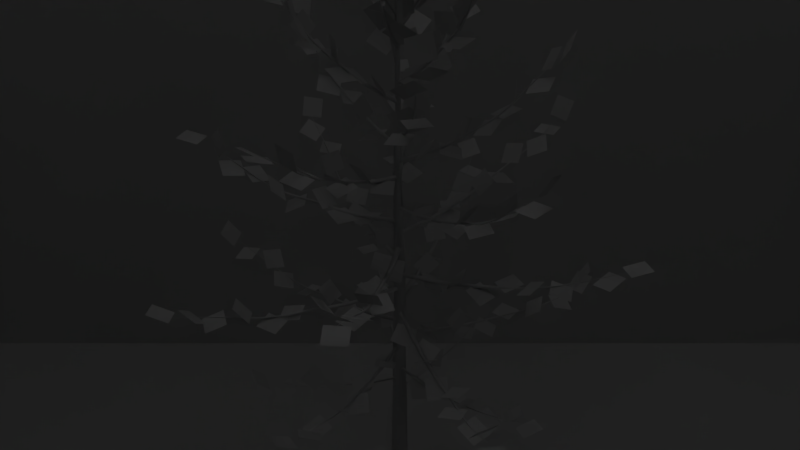 # Source: toy_tree_3.blend  (saved by Blender 2.79.4; exported with 4.5.12 LTS)
import bpy
from mathutils import Matrix  # noqa: F401  (used for matrix-valued properties, if any)

bpy.ops.wm.read_factory_settings(use_empty=True)
scene = bpy.context.scene
scene.name = 'Scene'

# ---- collections
col_collection_1 = bpy.data.collections.new('Collection 1'); scene.collection.children.link(col_collection_1)

# ---- world
world_world = bpy.data.worlds.new('World'); scene.world = world_world
world_world.color = (0.05088, 0.05088, 0.05088)
world_world.use_sun_shadow = False
world_world.sun_shadow_jitter_overblur = 0.0
world_world.cycles.sampling_method = 'MANUAL'

# ---- cameras
cam_camera_005 = bpy.data.cameras.new('Camera.005')
cam_camera_005.clip_end = 100.0
cam_camera_005.lens = 35.0
cam_camera_005.sensor_width = 32.0
cam_camera_005.sensor_height = 18.0
cam_camera_005.display_size = 2.0
cam_camera_005.dof.focus_distance = 0.0
cam_camera_005.dof.aperture_fstop = 128.0
cam_camera_005.dof.aperture_blades = 6
cam_camera_014 = bpy.data.cameras.new('Camera.014')
cam_camera_014.clip_end = 100.0
cam_camera_014.lens = 35.0
cam_camera_014.sensor_width = 32.0
cam_camera_014.sensor_height = 18.0
cam_camera_014.display_size = 2.0
cam_camera_014.dof.focus_distance = 0.0
cam_camera_014.dof.aperture_fstop = 128.0
cam_camera_014.dof.aperture_blades = 6
cam_camera_004 = bpy.data.cameras.new('Camera.004')
cam_camera_004.clip_end = 100.0
cam_camera_004.lens = 35.0
cam_camera_004.sensor_width = 32.0
cam_camera_004.sensor_height = 18.0
cam_camera_004.display_size = 2.0
cam_camera_004.dof.focus_distance = 0.0
cam_camera_004.dof.aperture_fstop = 128.0
cam_camera_004.dof.aperture_blades = 6

# ---- meshes
me_leaves_002 = bpy.data.meshes.new('leaves.002')
me_leaves_002.from_pydata([(0.2915, 0.134, 3.819), (0.4029, 0.2498, 3.627), (0.2226, 0.4231, 3.627), (0.1113, 0.3073, 3.819), (0.5355, 0.403, 3.825), (0.5839, 0.6152, 3.948), (0.3468, 0.6877, 3.916), (0.2984, 0.4756, 3.793), (0.6361, 0.5423, 3.814), (0.8839, 0.5649, 3.837), (0.8589, 0.8124, 3.862), (0.6111, 0.7898, 3.839), (0.9632, 0.8186, 3.936), (1.038, 1.057, 3.926), (0.8007, 1.131, 3.904), (0.7255, 0.8927, 3.913), (1.117, 0.9683, 4.049), (1.218, 1.042, 4.265), (1.048, 1.225, 4.283), (0.9466, 1.151, 4.066), (-0.3014, 0.08993, 4.004), (-0.4734, 0.1656, 3.84), (-0.5385, -0.07223, 3.798), (-0.3664, -0.1479, 3.963), (-0.7592, 0.0273, 3.979), (-0.93, -0.1503, 4.022), (-0.7519, -0.3251, 4.007), (-0.5811, -0.1475, 3.964), (-0.9493, 0.009078, 3.965), (-1.149, 0.1271, 4.058), (-1.261, -0.09291, 4.096), (-1.062, -0.211, 4.003), (-1.381, -0.01823, 4.045), (-1.599, -0.104, 3.958), (-1.509, -0.337, 3.961), (-1.29, -0.2513, 4.048), (-1.698, -0.08628, 4.169), (-1.836, -0.1714, 4.359), (-1.74, -0.3999, 4.326), (-1.602, -0.3148, 4.136), (0.1091, -0.2046, 4.188), (0.1467, -0.4312, 4.09), (0.3842, -0.3704, 4.041), (0.3466, -0.1438, 4.14), (0.4682, -0.4935, 4.136), (0.7137, -0.4901, 4.089), (0.7132, -0.2406, 4.105), (0.4678, -0.244, 4.152), (0.6117, -0.6316, 4.141), (0.7073, -0.804, 4.295), (0.9112, -0.6628, 4.326), (0.8156, -0.4904, 4.173), (0.8698, -0.8349, 4.204), (1.026, -0.9978, 4.096), (1.205, -0.8234, 4.092), (1.049, -0.6605, 4.2), (1.176, -1.047, 4.313), (1.381, -1.047, 4.456), (1.422, -0.8074, 4.396), (1.217, -0.808, 4.253), (1.312, -1.138, 4.359), (1.379, -1.364, 4.444), (1.607, -1.276, 4.497), (1.54, -1.05, 4.411), (0.04189, 0.3893, 4.316), (-0.09321, 0.5288, 4.158), (-0.2949, 0.3897, 4.208), (-0.1598, 0.2503, 4.366), (0.01139, 0.674, 4.318), (-0.0257, 0.8568, 4.484), (-0.2712, 0.8095, 4.481), (-0.2341, 0.6267, 4.315), (-0.05817, 0.9513, 4.339), (0.005047, 1.173, 4.241), (-0.2368, 1.233, 4.222), (-0.3, 1.012, 4.319), (-0.1527, 1.395, 4.401), (-0.3283, 1.566, 4.452), (-0.506, 1.394, 4.414), (-0.3304, 1.223, 4.363), (-0.178, 1.608, 4.448), (-0.1131, 1.79, 4.606), (-0.3533, 1.822, 4.667), (-0.4181, 1.64, 4.509), (-0.2879, 1.959, 4.601), (-0.3853, 2.182, 4.542), (-0.6143, 2.081, 4.541), (-0.5169, 1.858, 4.599), (-0.2834, -0.2253, 4.559), (-0.3058, -0.4485, 4.669), (-0.05849, -0.4813, 4.653), (-0.03603, -0.2581, 4.543), (-0.3651, -0.3923, 4.534), (-0.6029, -0.4617, 4.5), (-0.5316, -0.701, 4.489), (-0.2937, -0.6317, 4.523), (-0.6197, -0.7818, 4.528), (-0.5999, -1.018, 4.449), (-0.3514, -1.006, 4.473), (-0.3711, -0.769, 4.552), (-0.7414, -0.9408, 4.543), (-0.8736, -1.059, 4.719), (-0.6916, -1.229, 4.742), (-0.5594, -1.111, 4.565), (-0.8986, -1.176, 4.63), (-1.087, -1.328, 4.569), (-0.9313, -1.523, 4.573), (-0.7425, -1.371, 4.634), (-1.103, -1.524, 4.772), (-1.07, -1.74, 4.893), (-0.8282, -1.738, 4.831), (-0.8613, -1.522, 4.709), (-1.181, -1.664, 4.814), (-1.386, -1.749, 4.93), (-1.264, -1.96, 4.99), (-1.06, -1.874, 4.874), (0.3629, -0.01946, 4.735), (0.4944, 0.09729, 4.557), (0.3626, 0.306, 4.597), (0.2311, 0.1892, 4.775), (0.6788, 0.05449, 4.74), (0.8472, 0.1401, 4.904), (0.7472, 0.3686, 4.887), (0.5788, 0.283, 4.724), (0.9131, 0.1325, 4.755), (1.136, 0.05172, 4.675), (1.213, 0.2883, 4.652), (0.9909, 0.369, 4.733), (1.354, 0.2601, 4.77), (1.507, 0.4582, 4.765), (1.308, 0.6104, 4.756), (1.156, 0.4122, 4.761), (1.552, 0.2761, 4.798), (1.729, 0.2071, 4.961), (1.781, 0.4474, 5.007), (1.604, 0.5164, 4.844), (1.919, 0.331, 4.914), (2.155, 0.3694, 4.841), (2.114, 0.6162, 4.841), (1.879, 0.5777, 4.914), (2.262, 0.4219, 5.056), (2.395, 0.5598, 5.216), (2.257, 0.7599, 5.16), (2.123, 0.6219, 4.999), (-0.1463, 0.1769, 4.962), (-0.2253, 0.413, 4.939), (-0.4608, 0.3322, 4.917), (-0.3819, 0.09606, 4.94), (-0.5499, 0.4174, 4.915), (-0.7722, 0.4035, 4.802), (-0.7731, 0.1556, 4.834), (-0.5508, 0.1695, 4.948), (-0.7355, 0.5472, 4.943), (-0.8807, 0.6447, 5.122), (-1.014, 0.4336, 5.129), (-0.8693, 0.3361, 4.95), (-0.9887, 0.665, 4.981), (-1.132, 0.8399, 4.874), (-1.319, 0.6755, 4.856), (-1.176, 0.5006, 4.963), (-1.371, 0.8461, 5.051), (-1.606, 0.8049, 5.124), (-1.578, 0.5609, 5.078), (-1.343, 0.602, 5.004), (-1.489, 0.933, 5.083), (-1.554, 1.125, 5.23), (-1.761, 1.003, 5.298), (-1.697, 0.8114, 5.151), (-1.812, 1.137, 5.24), (-2.044, 1.216, 5.193), (-2.123, 0.9784, 5.188), (-1.891, 0.8999, 5.235), (-2.062, 1.263, 5.387), (-2.212, 1.267, 5.587), (-2.278, 1.03, 5.543), (-2.128, 1.025, 5.343), (-0.02308, -0.2169, 5.144), (-0.1171, -0.4324, 5.058), (0.1142, -0.5152, 5.012), (0.2083, -0.2997, 5.097), (0.1317, -0.6534, 5.08), (0.3397, -0.7733, 5.01), (0.4707, -0.5621, 5.038), (0.2626, -0.4422, 5.107), (0.1624, -0.8161, 5.086), (0.1529, -1.005, 5.249), (0.4009, -0.9925, 5.279), (0.4103, -0.8034, 5.115), (0.268, -1.118, 5.13), (0.2962, -1.323, 4.99), (0.5421, -1.28, 4.977), (0.5139, -1.075, 5.117), (0.419, -1.447, 5.175), (0.6117, -1.565, 5.283), (0.7575, -1.367, 5.238), (0.5648, -1.249, 5.13), (0.4733, -1.591, 5.188), (0.3808, -1.81, 5.267), (0.6126, -1.891, 5.313), (0.7051, -1.672, 5.234), (0.5726, -1.967, 5.29), (0.7294, -2.153, 5.232), (0.92, -1.991, 5.229), (0.7632, -1.805, 5.286), (0.6623, -2.206, 5.395), (0.7341, -2.319, 5.606), (0.9552, -2.203, 5.593), (0.8834, -2.09, 5.382), (0.7581, -2.385, 5.487), (0.7465, -2.634, 5.475), (0.9955, -2.646, 5.494), (1.007, -2.397, 5.506), (0.2256, 0.3137, 5.295), (0.1332, 0.5447, 5.271), (-0.09893, 0.4539, 5.29), (-0.006564, 0.2228, 5.313), (0.3113, 0.4724, 5.275), (0.4928, 0.5901, 5.4), (0.341, 0.7853, 5.437), (0.1595, 0.6677, 5.312), (0.4697, 0.7913, 5.316), (0.5444, 0.9828, 5.174), (0.3119, 1.075, 5.176), (0.2372, 0.8833, 5.318), (0.5915, 1.15, 5.377), (0.5463, 1.347, 5.523), (0.3011, 1.322, 5.482), (0.3463, 1.124, 5.336), (0.621, 1.305, 5.387), (0.8331, 1.436, 5.404), (0.7009, 1.647, 5.427), (0.4887, 1.516, 5.41), (0.8047, 1.704, 5.483), (0.7932, 1.952, 5.455), (0.5438, 1.939, 5.442), (0.5554, 1.691, 5.471), (0.9162, 1.878, 5.564), (1.001, 1.983, 5.775), (0.7874, 2.111, 5.797), (0.7027, 2.006, 5.586), (1.015, 2.141, 5.695), (1.157, 2.345, 5.67), (0.9527, 2.489, 5.683), (0.8108, 2.285, 5.709), (1.112, 2.497, 5.872), (1.036, 2.698, 5.999), (0.8, 2.653, 5.929), (0.8765, 2.451, 5.802), (-0.2296, -0.005075, 5.48), (-0.4636, 0.05954, 5.54), (-0.5264, -0.182, 5.555), (-0.2924, -0.2466, 5.496), (-0.6299, -0.1593, 5.471), (-0.7781, -0.2935, 5.321), (-0.6229, -0.4884, 5.342), (-0.4747, -0.3541, 5.492), (-0.8871, -0.264, 5.519), (-1.019, -0.3802, 5.697), (-0.8761, -0.5836, 5.67), (-0.7444, -0.4674, 5.492), (-1.081, -0.3704, 5.549), (-1.322, -0.3275, 5.497), (-1.364, -0.5738, 5.491), (-1.123, -0.6167, 5.542), (-1.463, -0.5614, 5.595), (-1.576, -0.7844, 5.592), (-1.354, -0.897, 5.577), (-1.241, -0.6739, 5.58), (-1.638, -0.6098, 5.64), (-1.807, -0.578, 5.822), (-1.801, -0.8234, 5.87), (-1.633, -0.8552, 5.688), (-1.927, -0.7035, 5.758), (-2.157, -0.774, 5.688), (-2.084, -1.013, 5.689), (-1.854, -0.9426, 5.759), (-2.244, -0.8919, 5.907), (-2.308, -1.071, 6.07), (-2.107, -1.204, 6.002), (-2.043, -1.025, 5.839), (-2.371, -0.9845, 5.963), (-2.602, -0.9572, 6.054), (-2.607, -1.2, 6.113), (-2.376, -1.227, 6.022), (0.2898, -0.2083, 5.678), (0.4925, -0.1479, 5.545), (0.4455, 0.09459, 5.583), (0.2427, 0.03421, 5.716), (0.5248, -0.2993, 5.705), (0.6855, -0.3515, 5.889), (0.7627, -0.1137, 5.889), (0.602, -0.06155, 5.705), (0.7359, -0.3542, 5.747), (0.8943, -0.5257, 5.658), (1.075, -0.3528, 5.646), (0.9161, -0.1813, 5.735), (1.163, -0.4761, 5.807), (1.388, -0.3765, 5.851), (1.293, -0.1475, 5.821), (1.067, -0.2471, 5.778), (1.286, -0.5262, 5.815), (1.403, -0.6962, 5.956), (1.579, -0.5279, 6.013), (1.462, -0.3578, 5.872), (1.619, -0.6588, 5.944), (1.854, -0.7175, 5.881), (1.914, -0.4749, 5.879), (1.679, -0.4161, 5.941), (1.87, -0.7476, 6.095), (2.009, -0.7131, 6.3), (2.035, -0.4712, 6.242), (1.896, -0.5058, 6.037), (2.036, -0.7928, 6.18), (2.169, -0.9931, 6.248), (2.361, -0.8449, 6.31), (2.228, -0.6446, 6.241), (2.386, -0.9261, 6.381), (2.628, -0.8794, 6.425), (2.59, -0.6368, 6.378), (2.348, -0.6836, 6.334), (-0.02094, 0.2678, 5.895), (-0.06116, 0.4572, 6.053), (-0.3007, 0.3889, 6.074), (-0.2605, 0.1995, 5.916), (-0.1656, 0.5253, 5.926), (-0.2007, 0.7321, 5.79), (-0.4447, 0.6799, 5.773), (-0.4096, 0.4731, 5.909), (-0.3519, 0.847, 5.99), (-0.562, 0.9288, 6.098), (-0.6747, 0.7126, 6.043), (-0.4646, 0.6308, 5.935), (-0.4282, 0.984, 6.002), (-0.3884, 1.216, 6.087), (-0.6327, 1.24, 6.134), (-0.6725, 1.009, 6.049), (-0.6087, 1.314, 6.087), (-0.7912, 1.467, 6.012), (-0.9522, 1.276, 6.012), (-0.7697, 1.123, 6.087), (-0.7033, 1.526, 6.211), (-0.775, 1.612, 6.434), (-0.9947, 1.496, 6.409), (-0.9229, 1.409, 6.186), (-0.7797, 1.678, 6.311), (-0.757, 1.926, 6.337), (-1.003, 1.944, 6.378), (-1.026, 1.697, 6.353), (-0.9663, 2.017, 6.519), (-1.184, 2.099, 6.61), (-1.294, 1.887, 6.537), (-1.076, 1.805, 6.446), (-1.027, 2.145, 6.6), (-1.005, 2.292, 6.801), (-1.239, 2.236, 6.868), (-1.261, 2.088, 6.667), (-0.1831, -0.2323, 6.114), (-0.2284, -0.4157, 5.95), (0.01477, -0.4735, 5.947), (0.06011, -0.2901, 6.111), (-0.243, -0.5785, 6.17), (-0.164, -0.7638, 6.318), (0.07317, -0.7043, 6.266), (-0.005897, -0.5189, 6.118), (-0.2594, -0.699, 6.179), (-0.4652, -0.8351, 6.219), (-0.3238, -1.037, 6.258), (-0.1179, -0.9014, 6.218), (-0.3654, -1.12, 6.281), (-0.2784, -1.35, 6.235), (-0.04518, -1.26, 6.228), (-0.1321, -1.031, 6.275), (-0.4097, -1.288, 6.355), (-0.4535, -1.404, 6.572), (-0.2124, -1.468, 6.587), (-0.1685, -1.353, 6.369), (-0.4538, -1.494, 6.473), (-0.6171, -1.682, 6.45), (-0.43, -1.847, 6.468), (-0.2667, -1.659, 6.491), (-0.5548, -1.822, 6.654), (-0.4613, -2.014, 6.783), (-0.2323, -1.959, 6.699), (-0.3258, -1.766, 6.571), (-0.5958, -1.963, 6.717), (-0.747, -2.066, 6.888), (-0.5567, -2.204, 6.974), (-0.4054, -2.101, 6.803), (-0.6711, -2.255, 6.915), (-0.6816, -2.505, 6.907), (-0.4321, -2.515, 6.895), (-0.4216, -2.265, 6.903), (0.2964, 0.07169, 6.311), (0.392, 0.2256, 6.483), (0.1998, 0.382, 6.45), (0.1042, 0.2281, 6.277), (0.4238, 0.1845, 6.331), (0.6708, 0.1582, 6.303), (0.698, 0.4066, 6.31), (0.4511, 0.4329, 6.338), (0.7668, 0.4037, 6.408), (0.8474, 0.6404, 6.405), (0.6117, 0.7203, 6.381), (0.5311, 0.4837, 6.384), (0.9184, 0.4798, 6.457), (1.073, 0.4979, 6.652), (0.987, 0.728, 6.699), (0.8325, 0.7099, 6.503), (1.121, 0.6196, 6.566), (1.341, 0.7174, 6.5), (1.24, 0.9462, 6.502), (1.02, 0.8484, 6.569), (1.384, 0.7853, 6.733), (1.449, 0.9586, 6.901), (1.268, 1.109, 6.817), (1.203, 0.9352, 6.648), (1.49, 0.838, 6.781), (1.703, 0.7878, 6.902), (1.713, 1.024, 6.983), (1.5, 1.074, 6.862), (1.804, 1.035, 6.965), (1.928, 1.252, 6.957), (1.712, 1.375, 6.935), (1.588, 1.158, 6.944), (1.96, 1.152, 7.085), (2.041, 1.231, 7.307), (1.88, 1.423, 7.298), (1.799, 1.343, 7.076), (-0.1908, 0.1358, 6.474), (-0.3643, 0.2852, 6.374), (-0.5189, 0.09014, 6.351), (-0.3455, -0.05929, 6.451), (-0.6117, 0.1778, 6.521), (-0.8147, 0.03677, 6.558), (-0.6778, -0.1695, 6.524), (-0.4747, -0.02854, 6.487), (-0.7122, 0.212, 6.534), (-0.8371, 0.3567, 6.695), (-0.9788, 0.1614, 6.761), (-0.854, 0.01677, 6.599), (-1.043, 0.274, 6.644), (-1.269, 0.2806, 6.538), (-1.277, 0.0307, 6.539), (-1.051, 0.02409, 6.646), (-1.312, 0.2865, 6.748), (-1.456, 0.2038, 6.935), (-1.399, -0.03198, 6.875), (-1.255, 0.0507, 6.687), (-1.44, 0.2891, 6.805), (-1.582, 0.4784, 6.887), (-1.757, 0.3158, 6.96), (-1.615, 0.1265, 6.879), (-1.768, 0.3658, 7.019), (-1.993, 0.2715, 7.075), (-1.912, 0.04256, 7.016), (-1.687, 0.1369, 6.96), (-1.928, 0.3903, 7.142), (-1.987, 0.4285, 7.382), (-2.008, 0.1818, 7.416), (-1.95, 0.1436, 7.176), (-2.101, 0.3856, 7.317), (-2.338, 0.4575, 7.352), (-2.406, 0.2187, 7.381), (-2.17, 0.1468, 7.346), (0.1137, -0.2889, 6.692), (0.3444, -0.3071, 6.787), (0.3859, -0.06676, 6.732), (0.1552, -0.04858, 6.637), (0.1851, -0.3766, 6.7), (0.1619, -0.5949, 6.819), (0.401, -0.581, 6.891), (0.4242, -0.3627, 6.772), (0.3784, -0.6505, 6.827), (0.5788, -0.7861, 6.765), (0.7176, -0.5783, 6.758), (0.5171, -0.4427, 6.821), (0.5287, -0.8304, 6.951), (0.6411, -0.8831, 7.168), (0.7983, -0.6919, 7.133), (0.686, -0.6393, 6.916), (0.6327, -0.9166, 7.013), (0.6682, -1.163, 7.039), (0.9106, -1.123, 7.086), (0.8751, -0.8768, 7.06), (0.8548, -1.174, 7.237), (1.079, -1.214, 7.34), (1.16, -0.9954, 7.25), (0.9358, -0.9554, 7.146), (0.9018, -1.261, 7.323), (0.8714, -1.359, 7.551), (1.078, -1.242, 7.629), (1.108, -1.144, 7.401), (1.038, -1.422, 7.543), (1.198, -1.609, 7.586), (1.387, -1.446, 7.595), (1.227, -1.258, 7.552), (1.199, -1.565, 7.777), (1.332, -1.544, 7.987), (1.45, -1.344, 7.894), (1.317, -1.365, 7.683), (0.07445, 0.1599, 6.835), (0.2603, 0.3214, 6.879), (0.09319, 0.5034, 6.917), (-0.09263, 0.342, 6.873), (0.1272, 0.5568, 6.925), (0.0292, 0.7797, 6.869), (-0.199, 0.6779, 6.863), (-0.1011, 0.455, 6.919), (0.1619, 0.7087, 7.005), (0.1813, 0.8115, 7.232), (-0.06624, 0.8462, 7.237), (-0.08562, 0.7433, 7.01), (0.1701, 0.9001, 7.108), (0.2938, 1.114, 7.072), (0.07893, 1.241, 7.088), (-0.04479, 1.027, 7.124), (0.1828, 1.228, 7.265), (0.04, 1.397, 7.383), (-0.1651, 1.284, 7.295), (-0.02229, 1.116, 7.178), (0.2045, 1.327, 7.325), (0.3429, 1.395, 7.521), (0.1426, 1.504, 7.625), (0.004237, 1.435, 7.428), (0.2518, 1.55, 7.553), (0.2439, 1.797, 7.595), (-0.005561, 1.791, 7.579), (0.002374, 1.545, 7.537), (0.2561, 1.736, 7.768), (0.1829, 1.771, 8.005), (-0.05552, 1.742, 7.935), (0.01767, 1.707, 7.699), (0.2416, 1.828, 7.874), (0.3829, 1.992, 8.0), (0.1769, 2.098, 8.094), (0.03558, 1.934, 7.969), (-0.3022, -0.1377, 7.089), (-0.316, -0.3865, 7.069), (-0.067, -0.3989, 7.05), (-0.05318, -0.1501, 7.07), (-0.412, -0.2212, 7.141), (-0.5345, -0.2563, 7.356), (-0.3949, -0.4584, 7.403), (-0.2724, -0.4234, 7.188), (-0.5537, -0.367, 7.258), (-0.759, -0.4994, 7.205), (-0.6251, -0.7103, 7.213), (-0.4198, -0.5779, 7.266), (-0.754, -0.619, 7.422), (-0.7321, -0.8158, 7.575), (-0.5014, -0.8575, 7.488), (-0.5233, -0.6607, 7.335), (-0.8011, -0.6822, 7.441), (-1.011, -0.6906, 7.576), (-0.9427, -0.9128, 7.668), (-0.7328, -0.9044, 7.533), (-1.019, -0.8877, 7.65), (-1.13, -1.111, 7.672), (-0.9097, -1.224, 7.639), (-0.799, -1.001, 7.616), (-1.128, -0.9813, 7.796), (-1.147, -1.037, 8.039), (-0.9613, -1.203, 8.015), (-0.9424, -1.147, 7.772), (-1.212, -1.089, 7.917), (-1.441, -1.166, 7.981), (-1.348, -1.391, 8.04), (-1.119, -1.314, 7.976), (-1.4, -1.306, 8.148), (-1.406, -1.523, 8.272), (-1.18, -1.581, 8.182), (-1.174, -1.364, 8.058), (0.1372, -0.08351, 7.242), (0.2691, -0.1985, 7.421), (0.3654, 0.02127, 7.491), (0.2335, 0.1362, 7.312), (0.4138, -0.09817, 7.372), (0.653, -0.1023, 7.299), (0.6573, 0.1477, 7.299), (0.418, 0.1518, 7.372), (0.6461, -0.09158, 7.523), (0.7433, 0.01711, 7.726), (0.6734, 0.241, 7.64), (0.5761, 0.1324, 7.437), (0.7496, -0.07904, 7.573), (0.9173, -0.2392, 7.666), (1.053, -0.04733, 7.752), (0.8852, 0.1128, 7.658), (1.051, -0.0885, 7.778), (1.261, 0.03544, 7.83), (1.15, 0.2507, 7.769), (0.9392, 0.1268, 7.716), (1.146, -0.1141, 7.909), (1.146, -0.1412, 8.158), (1.186, 0.1041, 8.185), (1.186, 0.1312, 7.936), (1.249, -0.1229, 8.077), (1.459, -0.232, 8.159), (1.556, -0.007311, 8.21), (1.346, 0.1018, 8.128), (1.477, -0.1326, 8.351), (1.587, -0.0004991, 8.533), (1.528, 0.2115, 8.414), (1.418, 0.07936, 8.233), (1.549, -0.1442, 8.418), (1.612, -0.2784, 8.619), (1.698, -0.07163, 8.73), (1.635, 0.06258, 8.529), (-0.1261, 0.2652, 7.467), (-0.34, 0.3676, 7.388), (-0.4472, 0.1418, 7.386), (-0.2334, 0.03937, 7.465), (-0.2857, 0.3986, 7.598), (-0.3928, 0.404, 7.824), (-0.513, 0.191, 7.772), (-0.406, 0.1856, 7.546), (-0.3702, 0.4427, 7.652), (-0.4217, 0.6831, 7.698), (-0.6554, 0.6211, 7.761), (-0.6039, 0.3807, 7.716), (-0.6328, 0.6551, 7.858), (-0.8728, 0.6448, 7.928), (-0.8843, 0.4067, 7.853), (-0.6444, 0.417, 7.783), (-0.6791, 0.7161, 7.916), (-0.6685, 0.8113, 8.147), (-0.854, 0.6596, 8.218), (-0.8647, 0.5644, 7.987), (-0.7808, 0.8223, 8.113), (-0.9026, 1.033, 8.171), (-1.116, 0.9042, 8.19), (-0.9942, 0.6936, 8.132), (-0.9045, 0.955, 8.351), (-1.034, 0.9158, 8.561), (-1.16, 0.7309, 8.449), (-1.03, 0.7701, 8.239), (-0.9725, 1.014, 8.418), (-0.9625, 1.201, 8.583), (-1.165, 1.109, 8.698), (-1.175, 0.9225, 8.533), (-1.133, 1.176, 8.674), (-1.355, 1.255, 8.758), (-1.455, 1.033, 8.703), (-1.233, 0.9541, 8.618), (-0.1141, -0.1871, 7.645), (-0.09197, -0.2701, 7.88), (0.1533, -0.2219, 7.874), (0.1312, -0.139, 7.639), (-0.07501, -0.3191, 7.74), (-0.1642, -0.5526, 7.741), (0.06657, -0.6405, 7.78), (0.1558, -0.4069, 7.778), (-0.02528, -0.6027, 7.939), (0.1559, -0.7209, 8.064), (0.3267, -0.5742, 7.956), (0.1455, -0.4561, 7.83), (-0.02569, -0.6867, 7.984), (-0.1333, -0.7838, 8.188), (0.09182, -0.8146, 8.292), (0.1994, -0.7175, 8.088), (-0.002456, -0.8813, 8.185), (0.06492, -1.119, 8.223), (0.3057, -1.052, 8.213), (0.2383, -0.8147, 8.174), (0.01951, -1.003, 8.408), (0.1083, -0.9969, 8.641), (0.3395, -0.9629, 8.553), (0.2507, -0.9692, 8.319), (0.03482, -1.062, 8.484), (-0.09607, -1.203, 8.643), (0.1139, -1.257, 8.768), (0.2447, -1.116, 8.609), (0.07531, -1.264, 8.798), (0.2468, -1.374, 8.943), (0.4249, -1.232, 8.839), (0.2535, -1.123, 8.694), (0.07806, -1.32, 8.917), (0.02929, -1.308, 9.162), (0.267, -1.244, 9.206), (0.3158, -1.256, 8.961), (0.1572, 0.0611, 7.816), (0.3595, 0.1997, 7.767), (0.2204, 0.4071, 7.78), (0.01812, 0.2685, 7.829), (0.3181, 0.2954, 7.998), (0.2701, 0.4824, 8.157), (0.04831, 0.5185, 8.047), (0.09637, 0.3316, 7.888), (0.3518, 0.3317, 8.009), (0.5389, 0.3109, 8.173), (0.4593, 0.5171, 8.29), (0.2722, 0.5379, 8.125), (0.531, 0.5294, 8.234), (0.6017, 0.7678, 8.259), (0.3651, 0.8415, 8.226), (0.2945, 0.6031, 8.2), (0.595, 0.6228, 8.381), (0.5664, 0.6541, 8.627), (0.3515, 0.7754, 8.587), (0.3802, 0.7441, 8.34), (0.6184, 0.6874, 8.49), (0.8363, 0.7362, 8.602), (0.741, 0.9478, 8.695), (0.5231, 0.899, 8.583), (0.7463, 0.8499, 8.77), (0.6978, 1.037, 8.929), (0.4869, 1.088, 8.804), (0.5355, 0.9007, 8.646), (0.7953, 0.9119, 8.855), (0.8718, 0.8624, 9.088), (0.6653, 0.9703, 9.178), (0.5889, 1.02, 8.946), (0.8386, 0.9943, 9.085), (0.9431, 1.188, 9.203), (0.7209, 1.302, 9.212), (0.6163, 1.108, 9.094), (-0.2473, 0.07368, 8.071), (-0.2918, -0.07158, 8.269), (-0.152, -0.2525, 8.168), (-0.1075, -0.1072, 7.97), (-0.3044, 0.04261, 8.098), (-0.4813, 0.1731, 8.217), (-0.5615, -0.03645, 8.327), (-0.3847, -0.1669, 8.208), (-0.562, -0.00348, 8.318), (-0.7379, -0.1729, 8.372), (-0.5808, -0.3563, 8.307), (-0.4049, -0.1869, 8.254), (-0.6694, -0.02051, 8.433), (-0.6931, -0.01424, 8.681), (-0.6121, -0.2504, 8.695), (-0.5884, -0.2566, 8.446), (-0.7498, -0.06466, 8.552), (-0.9908, -0.04422, 8.615), (-0.997, -0.288, 8.67), (-0.756, -0.3084, 8.607), (-0.9301, -0.1195, 8.814), (-1.006, -0.2794, 8.991), (-0.9097, -0.4695, 8.86), (-0.8335, -0.3095, 8.684), (-0.9773, -0.1126, 8.853), (-1.033, 0.009047, 9.064), (-1.057, -0.2093, 9.184), (-1.001, -0.3309, 8.972), (-1.148, -0.1289, 9.103), (-1.36, -0.2229, 9.196), (-1.268, -0.4542, 9.171), (-1.056, -0.3602, 9.077), (-1.246, -0.1577, 9.294), (-1.234, -0.223, 9.535), (-1.158, -0.4519, 9.469), (-1.17, -0.3867, 9.228), (-0.003771, -0.08842, 8.193), (0.06405, -0.3192, 8.261), (0.2814, -0.2301, 8.346), (0.2136, 0.0006794, 8.278), (0.2362, -0.2406, 8.427), (0.4675, -0.2039, 8.514), (0.4676, 0.02657, 8.417), (0.2363, -0.01013, 8.33), (0.261, -0.2862, 8.486), (0.2191, -0.3427, 8.726), (0.3737, -0.1591, 8.796), (0.4155, -0.1026, 8.556), (0.3657, -0.3576, 8.671), (0.5482, -0.5199, 8.725), (0.7087, -0.3302, 8.753), (0.5262, -0.168, 8.699), (0.5096, -0.4189, 8.901), (0.6103, -0.319, 9.107), (0.6727, -0.1146, 8.977), (0.572, -0.2146, 8.771), (0.5325, -0.4288, 8.949), (0.4596, -0.5678, 9.143), (0.6286, -0.4539, 9.288), (0.7015, -0.3148, 9.093), (0.612, -0.523, 9.236), (0.81, -0.5662, 9.382), (0.9117, -0.35, 9.309), (0.7137, -0.3068, 9.162), (0.6709, -0.5638, 9.401), (0.6169, -0.5174, 9.64), (0.7216, -0.2913, 9.62), (0.7755, -0.3376, 9.38), (0.7075, -0.5651, 9.527), (0.7981, -0.7337, 9.688), (0.9509, -0.5604, 9.783), (0.8602, -0.3918, 9.622), (0.001223, 0.2773, 8.501), (-0.2037, 0.3652, 8.614), (-0.3409, 0.1882, 8.503), (-0.136, 0.1003, 8.39), (0.004067, 0.3408, 8.551), (0.1147, 0.3947, 8.769), (-0.1088, 0.4011, 8.881), (-0.2194, 0.3472, 8.663), (-0.01357, 0.5008, 8.77), (-0.0813, 0.7359, 8.822), (-0.3217, 0.6675, 8.817), (-0.254, 0.4325, 8.766), (-0.08034, 0.6555, 8.991), (-0.1833, 0.6345, 9.217), (-0.3774, 0.5123, 9.118), (-0.2745, 0.5334, 8.891), (-0.1104, 0.6835, 9.058), (0.0253, 0.8117, 9.224), (-0.1803, 0.8525, 9.361), (-0.3159, 0.7242, 9.194), (-0.1114, 0.818, 9.371), (-0.2468, 0.955, 9.531), (-0.4567, 0.8756, 9.42), (-0.3213, 0.7386, 9.261), (-0.1336, 0.9122, 9.509), (-0.07295, 0.8722, 9.748), (-0.2873, 0.748, 9.782), (-0.3479, 0.7879, 9.542), (-0.1656, 0.9515, 9.693), (-0.1949, 1.15, 9.842), (-0.4242, 1.071, 9.902), (-0.395, 0.8725, 9.753), (-0.1739, -0.08899, 8.709), (-0.04609, -0.2189, 8.88), (0.161, -0.1974, 8.741), (0.03319, -0.06749, 8.57), (-0.1946, -0.129, 8.744), (-0.351, -0.1016, 8.938), (-0.2007, -0.2425, 9.079), (-0.04433, -0.2699, 8.886), (-0.2824, -0.2667, 9.007), (-0.3061, -0.4963, 9.103), (-0.0643, -0.5403, 9.058), (-0.04063, -0.3107, 8.962), (-0.3055, -0.3678, 9.202), (-0.2435, -0.3194, 9.439), (-0.001724, -0.3458, 9.381), (-0.0637, -0.3942, 9.144), (-0.2734, -0.3665, 9.307), (-0.4544, -0.3868, 9.478), (-0.3143, -0.5488, 9.607), (-0.1332, -0.5285, 9.436), (-0.2932, -0.3843, 9.635), (-0.2982, -0.5481, 9.824), (-0.1806, -0.7163, 9.681), (-0.1756, -0.5526, 9.492), (-0.358, -0.4264, 9.734), (-0.3677, -0.3054, 9.953), (-0.1719, -0.4376, 10.03), (-0.1622, -0.5585, 9.816), (-0.3734, -0.4384, 9.963), (-0.4968, -0.5602, 10.14), (-0.3055, -0.7194, 10.17), (-0.1821, -0.5976, 9.987), (0.1385, -0.009445, 8.874), (0.1271, 0.1296, 9.082), (0.01887, 0.314, 8.952), (0.03023, 0.175, 8.745), (0.1775, 0.01224, 8.911), (0.2895, -0.1355, 9.079), (0.3262, 0.06168, 9.228), (0.2141, 0.2094, 9.06), (0.3393, 0.02968, 9.199), (0.4936, 0.183, 9.323), (0.369, 0.3804, 9.233), (0.2147, 0.2271, 9.11), (0.4014, 0.03983, 9.341), (0.3267, 0.007496, 9.577), (0.2274, 0.2369, 9.577), (0.3022, 0.2693, 9.341), (0.3529, 0.06382, 9.486), (0.4716, -0.0758, 9.656), (0.5726, 0.1304, 9.755), (0.4539, 0.27, 9.585), (0.3476, 0.08044, 9.797), (0.4769, 0.1605, 9.996), (0.6288, 0.2894, 9.845), (0.4995, 0.2094, 9.646), (0.5268, 0.07627, 9.866), (0.5729, -0.04745, 10.08), (0.4057, 0.09501, 10.2), (0.3596, 0.2187, 9.986), (0.553, 0.08695, 10.13), (0.6539, 0.223, 10.31), (0.4703, 0.3911, 10.29), (0.3694, 0.255, 10.11), (-0.1248, 0.1946, 9.027), (-0.1245, 0.09981, 9.259), (-0.1438, -0.1308, 9.164), (-0.1441, -0.03605, 8.933), (-0.1654, 0.1812, 9.085), (-0.2391, 0.3724, 9.228), (-0.3782, 0.2162, 9.365), (-0.3044, 0.025, 9.222), (-0.3172, 0.2345, 9.378), (-0.4991, 0.1378, 9.52), (-0.4804, -0.07865, 9.396), (-0.2984, 0.01802, 9.255), (-0.3487, 0.2644, 9.465), (-0.2703, 0.2999, 9.7), (-0.3382, 0.06634, 9.758), (-0.4166, 0.03087, 9.523), (-0.3832, 0.2719, 9.651), (-0.5402, 0.3945, 9.802), (-0.657, 0.1798, 9.855), (-0.5, 0.05723, 9.704), (-0.4568, 0.2807, 9.924), (-0.4441, 0.1387, 10.13), (-0.4789, -0.06588, 9.99), (-0.4917, 0.07613, 9.785), (-0.5848, 0.222, 9.979), (-0.7033, 0.2987, 10.19), (-0.5306, 0.1857, 10.33), (-0.4121, 0.109, 10.12), (-0.6227, 0.1842, 10.27), (-0.6479, 0.01255, 10.45), (-0.43, -0.08986, 10.38), (-0.4048, 0.08179, 10.2), (-0.1077, -0.05803, 9.189), (-0.1109, 0.0274, 9.424), (0.1057, 0.1458, 9.384), (0.1088, 0.06035, 9.149), (-0.07765, -0.06833, 9.288), (-0.1471, -0.2603, 9.432), (0.07102, -0.248, 9.554), (0.1405, -0.05599, 9.41), (-0.03288, -0.1593, 9.594), (0.1423, -0.1606, 9.772), (0.3034, -0.05222, 9.615), (0.1282, -0.05091, 9.436), (-0.03508, -0.195, 9.643), (-0.1688, -0.1596, 9.852), (0.02704, -0.0464, 9.958), (0.1608, -0.08182, 9.75), (-0.04082, -0.09338, 9.877), (-0.1332, -0.2389, 10.06), (0.08139, -0.367, 10.07), (0.1738, -0.2214, 9.884), (0.03948, -0.05206, 10.11), (0.1483, -0.1416, 10.31), (0.1719, -0.3651, 10.2), (0.06316, -0.2756, 9.998), (0.03999, -0.2669, 10.17), (0.04734, -0.4151, 10.37), (0.06473, -0.214, 10.52), (0.05738, -0.06582, 10.31), (0.05867, -0.2786, 10.47), (0.1686, -0.1796, 10.67), (0.1659, 0.04532, 10.57), (0.05595, -0.05366, 10.36), (-0.1457, 0.008956, 9.368), (-0.2225, 0.1417, 9.565), (0.006494, 0.2393, 9.589), (0.08323, 0.1066, 9.391), (0.07904, 0.08994, 9.516), (0.09436, 0.2666, 9.692), (-0.1241, 0.1908, 9.787), (-0.1394, 0.01416, 9.611), (0.01097, 0.1452, 9.808), (-0.04964, -0.005675, 9.998), (-0.1478, -0.1694, 9.837), (-0.08717, -0.01849, 9.647), (-0.1333, 0.1153, 9.833), (-0.2085, 0.2449, 10.03), (-0.04159, 0.1237, 10.17), (0.03367, -0.00584, 9.974), (0.05487, 0.09704, 10.1), (-0.03785, 0.2445, 10.28), (-0.267, 0.1554, 10.24), (-0.1743, 0.007983, 10.06), (0.05914, 0.08114, 10.28), (-0.0007627, -0.02081, 10.5), (-0.2416, -0.02372, 10.43), (-0.1817, 0.07823, 10.21), (0.03753, 0.1245, 10.35), (0.1385, 0.246, 10.55), (-0.06872, 0.205, 10.68), (-0.1697, 0.08354, 10.49), (0.02105, 0.1706, 10.66), (-0.1301, 0.1947, 10.85), (-0.3185, 0.09709, 10.72), (-0.1674, 0.07296, 10.52)], [], [(0, 1, 2, 3), (4, 5, 6, 7), (8, 9, 10, 11), (12, 13, 14, 15), (16, 17, 18, 19), (20, 21, 22, 23), (24, 25, 26, 27), (28, 29, 30, 31), (32, 33, 34, 35), (36, 37, 38, 39), (40, 41, 42, 43), (44, 45, 46, 47), (48, 49, 50, 51), (52, 53, 54, 55), (56, 57, 58, 59), (60, 61, 62, 63), (64, 65, 66, 67), (68, 69, 70, 71), (72, 73, 74, 75), (76, 77, 78, 79), (80, 81, 82, 83), (84, 85, 86, 87), (88, 89, 90, 91), (92, 93, 94, 95), (96, 97, 98, 99), (100, 101, 102, 103), (104, 105, 106, 107), (108, 109, 110, 111), (112, 113, 114, 115), (116, 117, 118, 119), (120, 121, 122, 123), (124, 125, 126, 127), (128, 129, 130, 131), (132, 133, 134, 135), (136, 137, 138, 139), (140, 141, 142, 143), (144, 145, 146, 147), (148, 149, 150, 151), (152, 153, 154, 155), (156, 157, 158, 159), (160, 161, 162, 163), (164, 165, 166, 167), (168, 169, 170, 171), (172, 173, 174, 175), (176, 177, 178, 179), (180, 181, 182, 183), (184, 185, 186, 187), (188, 189, 190, 191), (192, 193, 194, 195), (196, 197, 198, 199), (200, 201, 202, 203), (204, 205, 206, 207), (208, 209, 210, 211), (212, 213, 214, 215), (216, 217, 218, 219), (220, 221, 222, 223), (224, 225, 226, 227), (228, 229, 230, 231), (232, 233, 234, 235), (236, 237, 238, 239), (240, 241, 242, 243), (244, 245, 246, 247), (248, 249, 250, 251), (252, 253, 254, 255), (256, 257, 258, 259), (260, 261, 262, 263), (264, 265, 266, 267), (268, 269, 270, 271), (272, 273, 274, 275), (276, 277, 278, 279), (280, 281, 282, 283), (284, 285, 286, 287), (288, 289, 290, 291), (292, 293, 294, 295), (296, 297, 298, 299), (300, 301, 302, 303), (304, 305, 306, 307), (308, 309, 310, 311), (312, 313, 314, 315), (316, 317, 318, 319), (320, 321, 322, 323), (324, 325, 326, 327), (328, 329, 330, 331), (332, 333, 334, 335), (336, 337, 338, 339), (340, 341, 342, 343), (344, 345, 346, 347), (348, 349, 350, 351), (352, 353, 354, 355), (356, 357, 358, 359), (360, 361, 362, 363), (364, 365, 366, 367), (368, 369, 370, 371), (372, 373, 374, 375), (376, 377, 378, 379), (380, 381, 382, 383), (384, 385, 386, 387), (388, 389, 390, 391), (392, 393, 394, 395), (396, 397, 398, 399), (400, 401, 402, 403), (404, 405, 406, 407), (408, 409, 410, 411), (412, 413, 414, 415), (416, 417, 418, 419), (420, 421, 422, 423), (424, 425, 426, 427), (428, 429, 430, 431), (432, 433, 434, 435), (436, 437, 438, 439), (440, 441, 442, 443), (444, 445, 446, 447), (448, 449, 450, 451), (452, 453, 454, 455), (456, 457, 458, 459), (460, 461, 462, 463), (464, 465, 466, 467), (468, 469, 470, 471), (472, 473, 474, 475), (476, 477, 478, 479), (480, 481, 482, 483), (484, 485, 486, 487), (488, 489, 490, 491), (492, 493, 494, 495), (496, 497, 498, 499), (500, 501, 502, 503), (504, 505, 506, 507), (508, 509, 510, 511), (512, 513, 514, 515), (516, 517, 518, 519), (520, 521, 522, 523), (524, 525, 526, 527), (528, 529, 530, 531), (532, 533, 534, 535), (536, 537, 538, 539), (540, 541, 542, 543), (544, 545, 546, 547), (548, 549, 550, 551), (552, 553, 554, 555), (556, 557, 558, 559), (560, 561, 562, 563), (564, 565, 566, 567), (568, 569, 570, 571), (572, 573, 574, 575), (576, 577, 578, 579), (580, 581, 582, 583), (584, 585, 586, 587), (588, 589, 590, 591), (592, 593, 594, 595), (596, 597, 598, 599), (600, 601, 602, 603), (604, 605, 606, 607), (608, 609, 610, 611), (612, 613, 614, 615), (616, 617, 618, 619), (620, 621, 622, 623), (624, 625, 626, 627), (628, 629, 630, 631), (632, 633, 634, 635), (636, 637, 638, 639), (640, 641, 642, 643), (644, 645, 646, 647), (648, 649, 650, 651), (652, 653, 654, 655), (656, 657, 658, 659), (660, 661, 662, 663), (664, 665, 666, 667), (668, 669, 670, 671), (672, 673, 674, 675), (676, 677, 678, 679), (680, 681, 682, 683), (684, 685, 686, 687), (688, 689, 690, 691), (692, 693, 694, 695), (696, 697, 698, 699), (700, 701, 702, 703), (704, 705, 706, 707), (708, 709, 710, 711), (712, 713, 714, 715), (716, 717, 718, 719), (720, 721, 722, 723), (724, 725, 726, 727), (728, 729, 730, 731), (732, 733, 734, 735), (736, 737, 738, 739), (740, 741, 742, 743), (744, 745, 746, 747), (748, 749, 750, 751), (752, 753, 754, 755), (756, 757, 758, 759), (760, 761, 762, 763), (764, 765, 766, 767), (768, 769, 770, 771), (772, 773, 774, 775), (776, 777, 778, 779), (780, 781, 782, 783), (784, 785, 786, 787), (788, 789, 790, 791), (792, 793, 794, 795), (796, 797, 798, 799), (800, 801, 802, 803), (804, 805, 806, 807), (808, 809, 810, 811), (812, 813, 814, 815), (816, 817, 818, 819), (820, 821, 822, 823), (824, 825, 826, 827), (828, 829, 830, 831), (832, 833, 834, 835), (836, 837, 838, 839), (840, 841, 842, 843), (844, 845, 846, 847), (848, 849, 850, 851), (852, 853, 854, 855), (856, 857, 858, 859), (860, 861, 862, 863), (864, 865, 866, 867), (868, 869, 870, 871), (872, 873, 874, 875), (876, 877, 878, 879), (880, 881, 882, 883), (884, 885, 886, 887), (888, 889, 890, 891), (892, 893, 894, 895), (896, 897, 898, 899), (900, 901, 902, 903), (904, 905, 906, 907), (908, 909, 910, 911), (912, 913, 914, 915), (916, 917, 918, 919), (920, 921, 922, 923), (924, 925, 926, 927), (928, 929, 930, 931), (932, 933, 934, 935), (936, 937, 938, 939), (940, 941, 942, 943), (944, 945, 946, 947), (948, 949, 950, 951), (952, 953, 954, 955), (956, 957, 958, 959), (960, 961, 962, 963), (964, 965, 966, 967), (968, 969, 970, 971), (972, 973, 974, 975), (976, 977, 978, 979)])
_uv = me_leaves_002.uv_layers.new(name='leafUV')
_uv.uv.foreach_set('vector', [1.0, 0.0, 1.0, 1.0, 0.0, 1.0, 0.0, 0.0, 1.0, 0.0, 1.0, 1.0, 0.0, 1.0, 0.0, 0.0, 1.0, 0.0, 1.0, 1.0, 0.0, 1.0, 0.0, 0.0, 1.0, 0.0, 1.0, 1.0, 0.0, 1.0, 0.0, 0.0, 1.0, 0.0, 1.0, 1.0, 0.0, 1.0, 0.0, 0.0, 1.0, 0.0, 1.0, 1.0, 0.0, 1.0, 0.0, 0.0, 1.0, 0.0, 1.0, 1.0, 0.0, 1.0, 0.0, 0.0, 1.0, 0.0, 1.0, 1.0, 0.0, 1.0, 0.0, 0.0, 1.0, 0.0, 1.0, 1.0, 0.0, 1.0, 0.0, 0.0, 1.0, 0.0, 1.0, 1.0, 0.0, 1.0, 0.0, 0.0, 1.0, 0.0, 1.0, 1.0, 0.0, 1.0, 0.0, 0.0, 1.0, 0.0, 1.0, 1.0, 0.0, 1.0, 0.0, 0.0, 1.0, 0.0, 1.0, 1.0, 0.0, 1.0, 0.0, 0.0, 1.0, 0.0, 1.0, 1.0, 0.0, 1.0, 0.0, 0.0, 1.0, 0.0, 1.0, 1.0, 0.0, 1.0, 0.0, 0.0, 1.0, 0.0, 1.0, 1.0, 0.0, 1.0, 0.0, 0.0, 1.0, 0.0, 1.0, 1.0, 0.0, 1.0, 0.0, 0.0, 1.0, 0.0, 1.0, 1.0, 0.0, 1.0, 0.0, 0.0, 1.0, 0.0, 1.0, 1.0, 0.0, 1.0, 0.0, 0.0, 1.0, 0.0, 1.0, 1.0, 0.0, 1.0, 0.0, 0.0, 1.0, 0.0, 1.0, 1.0, 0.0, 1.0, 0.0, 0.0, 1.0, 0.0, 1.0, 1.0, 0.0, 1.0, 0.0, 0.0, 1.0, 0.0, 1.0, 1.0, 0.0, 1.0, 0.0, 0.0, 1.0, 0.0, 1.0, 1.0, 0.0, 1.0, 0.0, 0.0, 1.0, 0.0, 1.0, 1.0, 0.0, 1.0, 0.0, 0.0, 1.0, 0.0, 1.0, 1.0, 0.0, 1.0, 0.0, 0.0, 1.0, 0.0, 1.0, 1.0, 0.0, 1.0, 0.0, 0.0, 1.0, 0.0, 1.0, 1.0, 0.0, 1.0, 0.0, 0.0, 1.0, 0.0, 1.0, 1.0, 0.0, 1.0, 0.0, 0.0, 1.0, 0.0, 1.0, 1.0, 0.0, 1.0, 0.0, 0.0, 1.0, 0.0, 1.0, 1.0, 0.0, 1.0, 0.0, 0.0, 1.0, 0.0, 1.0, 1.0, 0.0, 1.0, 0.0, 0.0, 1.0, 0.0, 1.0, 1.0, 0.0, 1.0, 0.0, 0.0, 1.0, 0.0, 1.0, 1.0, 0.0, 1.0, 0.0, 0.0, 1.0, 0.0, 1.0, 1.0, 0.0, 1.0, 0.0, 0.0, 1.0, 0.0, 1.0, 1.0, 0.0, 1.0, 0.0, 0.0, 1.0, 0.0, 1.0, 1.0, 0.0, 1.0, 0.0, 0.0, 1.0, 0.0, 1.0, 1.0, 0.0, 1.0, 0.0, 0.0, 1.0, 0.0, 1.0, 1.0, 0.0, 1.0, 0.0, 0.0, 1.0, 0.0, 1.0, 1.0, 0.0, 1.0, 0.0, 0.0, 1.0, 0.0, 1.0, 1.0, 0.0, 1.0, 0.0, 0.0, 1.0, 0.0, 1.0, 1.0, 0.0, 1.0, 0.0, 0.0, 1.0, 0.0, 1.0, 1.0, 0.0, 1.0, 0.0, 0.0, 1.0, 0.0, 1.0, 1.0, 0.0, 1.0, 0.0, 0.0, 1.0, 0.0, 1.0, 1.0, 0.0, 1.0, 0.0, 0.0, 1.0, 0.0, 1.0, 1.0, 0.0, 1.0, 0.0, 0.0, 1.0, 0.0, 1.0, 1.0, 0.0, 1.0, 0.0, 0.0, 1.0, 0.0, 1.0, 1.0, 0.0, 1.0, 0.0, 0.0, 1.0, 0.0, 1.0, 1.0, 0.0, 1.0, 0.0, 0.0, 1.0, 0.0, 1.0, 1.0, 0.0, 1.0, 0.0, 0.0, 1.0, 0.0, 1.0, 1.0, 0.0, 1.0, 0.0, 0.0, 1.0, 0.0, 1.0, 1.0, 0.0, 1.0, 0.0, 0.0, 1.0, 0.0, 1.0, 1.0, 0.0, 1.0, 0.0, 0.0, 1.0, 0.0, 1.0, 1.0, 0.0, 1.0, 0.0, 0.0, 1.0, 0.0, 1.0, 1.0, 0.0, 1.0, 0.0, 0.0, 1.0, 0.0, 1.0, 1.0, 0.0, 1.0, 0.0, 0.0, 1.0, 0.0, 1.0, 1.0, 0.0, 1.0, 0.0, 0.0, 1.0, 0.0, 1.0, 1.0, 0.0, 1.0, 0.0, 0.0, 1.0, 0.0, 1.0, 1.0, 0.0, 1.0, 0.0, 0.0, 1.0, 0.0, 1.0, 1.0, 0.0, 1.0, 0.0, 0.0, 1.0, 0.0, 1.0, 1.0, 0.0, 1.0, 0.0, 0.0, 1.0, 0.0, 1.0, 1.0, 0.0, 1.0, 0.0, 0.0, 1.0, 0.0, 1.0, 1.0, 0.0, 1.0, 0.0, 0.0, 1.0, 0.0, 1.0, 1.0, 0.0, 1.0, 0.0, 0.0, 1.0, 0.0, 1.0, 1.0, 0.0, 1.0, 0.0, 0.0, 1.0, 0.0, 1.0, 1.0, 0.0, 1.0, 0.0, 0.0, 1.0, 0.0, 1.0, 1.0, 0.0, 1.0, 0.0, 0.0, 1.0, 0.0, 1.0, 1.0, 0.0, 1.0, 0.0, 0.0, 1.0, 0.0, 1.0, 1.0, 0.0, 1.0, 0.0, 0.0, 1.0, 0.0, 1.0, 1.0, 0.0, 1.0, 0.0, 0.0, 1.0, 0.0, 1.0, 1.0, 0.0, 1.0, 0.0, 0.0, 1.0, 0.0, 1.0, 1.0, 0.0, 1.0, 0.0, 0.0, 1.0, 0.0, 1.0, 1.0, 0.0, 1.0, 0.0, 0.0, 1.0, 0.0, 1.0, 1.0, 0.0, 1.0, 0.0, 0.0, 1.0, 0.0, 1.0, 1.0, 0.0, 1.0, 0.0, 0.0, 1.0, 0.0, 1.0, 1.0, 0.0, 1.0, 0.0, 0.0, 1.0, 0.0, 1.0, 1.0, 0.0, 1.0, 0.0, 0.0, 1.0, 0.0, 1.0, 1.0, 0.0, 1.0, 0.0, 0.0, 1.0, 0.0, 1.0, 1.0, 0.0, 1.0, 0.0, 0.0, 1.0, 0.0, 1.0, 1.0, 0.0, 1.0, 0.0, 0.0, 1.0, 0.0, 1.0, 1.0, 0.0, 1.0, 0.0, 0.0, 1.0, 0.0, 1.0, 1.0, 0.0, 1.0, 0.0, 0.0, 1.0, 0.0, 1.0, 1.0, 0.0, 1.0, 0.0, 0.0, 1.0, 0.0, 1.0, 1.0, 0.0, 1.0, 0.0, 0.0, 1.0, 0.0, 1.0, 1.0, 0.0, 1.0, 0.0, 0.0, 1.0, 0.0, 1.0, 1.0, 0.0, 1.0, 0.0, 0.0, 1.0, 0.0, 1.0, 1.0, 0.0, 1.0, 0.0, 0.0, 1.0, 0.0, 1.0, 1.0, 0.0, 1.0, 0.0, 0.0, 1.0, 0.0, 1.0, 1.0, 0.0, 1.0, 0.0, 0.0, 1.0, 0.0, 1.0, 1.0, 0.0, 1.0, 0.0, 0.0, 1.0, 0.0, 1.0, 1.0, 0.0, 1.0, 0.0, 0.0, 1.0, 0.0, 1.0, 1.0, 0.0, 1.0, 0.0, 0.0, 1.0, 0.0, 1.0, 1.0, 0.0, 1.0, 0.0, 0.0, 1.0, 0.0, 1.0, 1.0, 0.0, 1.0, 0.0, 0.0, 1.0, 0.0, 1.0, 1.0, 0.0, 1.0, 0.0, 0.0, 1.0, 0.0, 1.0, 1.0, 0.0, 1.0, 0.0, 0.0, 1.0, 0.0, 1.0, 1.0, 0.0, 1.0, 0.0, 0.0, 1.0, 0.0, 1.0, 1.0, 0.0, 1.0, 0.0, 0.0, 1.0, 0.0, 1.0, 1.0, 0.0, 1.0, 0.0, 0.0, 1.0, 0.0, 1.0, 1.0, 0.0, 1.0, 0.0, 0.0, 1.0, 0.0, 1.0, 1.0, 0.0, 1.0, 0.0, 0.0, 1.0, 0.0, 1.0, 1.0, 0.0, 1.0, 0.0, 0.0, 1.0, 0.0, 1.0, 1.0, 0.0, 1.0, 0.0, 0.0, 1.0, 0.0, 1.0, 1.0, 0.0, 1.0, 0.0, 0.0, 1.0, 0.0, 1.0, 1.0, 0.0, 1.0, 0.0, 0.0, 1.0, 0.0, 1.0, 1.0, 0.0, 1.0, 0.0, 0.0, 1.0, 0.0, 1.0, 1.0, 0.0, 1.0, 0.0, 0.0, 1.0, 0.0, 1.0, 1.0, 0.0, 1.0, 0.0, 0.0, 1.0, 0.0, 1.0, 1.0, 0.0, 1.0, 0.0, 0.0, 1.0, 0.0, 1.0, 1.0, 0.0, 1.0, 0.0, 0.0, 1.0, 0.0, 1.0, 1.0, 0.0, 1.0, 0.0, 0.0, 1.0, 0.0, 1.0, 1.0, 0.0, 1.0, 0.0, 0.0, 1.0, 0.0, 1.0, 1.0, 0.0, 1.0, 0.0, 0.0, 1.0, 0.0, 1.0, 1.0, 0.0, 1.0, 0.0, 0.0, 1.0, 0.0, 1.0, 1.0, 0.0, 1.0, 0.0, 0.0, 1.0, 0.0, 1.0, 1.0, 0.0, 1.0, 0.0, 0.0, 1.0, 0.0, 1.0, 1.0, 0.0, 1.0, 0.0, 0.0, 1.0, 0.0, 1.0, 1.0, 0.0, 1.0, 0.0, 0.0, 1.0, 0.0, 1.0, 1.0, 0.0, 1.0, 0.0, 0.0, 1.0, 0.0, 1.0, 1.0, 0.0, 1.0, 0.0, 0.0, 1.0, 0.0, 1.0, 1.0, 0.0, 1.0, 0.0, 0.0, 1.0, 0.0, 1.0, 1.0, 0.0, 1.0, 0.0, 0.0, 1.0, 0.0, 1.0, 1.0, 0.0, 1.0, 0.0, 0.0, 1.0, 0.0, 1.0, 1.0, 0.0, 1.0, 0.0, 0.0, 1.0, 0.0, 1.0, 1.0, 0.0, 1.0, 0.0, 0.0, 1.0, 0.0, 1.0, 1.0, 0.0, 1.0, 0.0, 0.0, 1.0, 0.0, 1.0, 1.0, 0.0, 1.0, 0.0, 0.0, 1.0, 0.0, 1.0, 1.0, 0.0, 1.0, 0.0, 0.0, 1.0, 0.0, 1.0, 1.0, 0.0, 1.0, 0.0, 0.0, 1.0, 0.0, 1.0, 1.0, 0.0, 1.0, 0.0, 0.0, 1.0, 0.0, 1.0, 1.0, 0.0, 1.0, 0.0, 0.0, 1.0, 0.0, 1.0, 1.0, 0.0, 1.0, 0.0, 0.0, 1.0, 0.0, 1.0, 1.0, 0.0, 1.0, 0.0, 0.0, 1.0, 0.0, 1.0, 1.0, 0.0, 1.0, 0.0, 0.0, 1.0, 0.0, 1.0, 1.0, 0.0, 1.0, 0.0, 0.0, 1.0, 0.0, 1.0, 1.0, 0.0, 1.0, 0.0, 0.0, 1.0, 0.0, 1.0, 1.0, 0.0, 1.0, 0.0, 0.0, 1.0, 0.0, 1.0, 1.0, 0.0, 1.0, 0.0, 0.0, 1.0, 0.0, 1.0, 1.0, 0.0, 1.0, 0.0, 0.0, 1.0, 0.0, 1.0, 1.0, 0.0, 1.0, 0.0, 0.0, 1.0, 0.0, 1.0, 1.0, 0.0, 1.0, 0.0, 0.0, 1.0, 0.0, 1.0, 1.0, 0.0, 1.0, 0.0, 0.0, 1.0, 0.0, 1.0, 1.0, 0.0, 1.0, 0.0, 0.0, 1.0, 0.0, 1.0, 1.0, 0.0, 1.0, 0.0, 0.0, 1.0, 0.0, 1.0, 1.0, 0.0, 1.0, 0.0, 0.0, 1.0, 0.0, 1.0, 1.0, 0.0, 1.0, 0.0, 0.0, 1.0, 0.0, 1.0, 1.0, 0.0, 1.0, 0.0, 0.0, 1.0, 0.0, 1.0, 1.0, 0.0, 1.0, 0.0, 0.0, 1.0, 0.0, 1.0, 1.0, 0.0, 1.0, 0.0, 0.0, 1.0, 0.0, 1.0, 1.0, 0.0, 1.0, 0.0, 0.0, 1.0, 0.0, 1.0, 1.0, 0.0, 1.0, 0.0, 0.0, 1.0, 0.0, 1.0, 1.0, 0.0, 1.0, 0.0, 0.0, 1.0, 0.0, 1.0, 1.0, 0.0, 1.0, 0.0, 0.0, 1.0, 0.0, 1.0, 1.0, 0.0, 1.0, 0.0, 0.0, 1.0, 0.0, 1.0, 1.0, 0.0, 1.0, 0.0, 0.0, 1.0, 0.0, 1.0, 1.0, 0.0, 1.0, 0.0, 0.0, 1.0, 0.0, 1.0, 1.0, 0.0, 1.0, 0.0, 0.0, 1.0, 0.0, 1.0, 1.0, 0.0, 1.0, 0.0, 0.0, 1.0, 0.0, 1.0, 1.0, 0.0, 1.0, 0.0, 0.0, 1.0, 0.0, 1.0, 1.0, 0.0, 1.0, 0.0, 0.0, 1.0, 0.0, 1.0, 1.0, 0.0, 1.0, 0.0, 0.0, 1.0, 0.0, 1.0, 1.0, 0.0, 1.0, 0.0, 0.0, 1.0, 0.0, 1.0, 1.0, 0.0, 1.0, 0.0, 0.0, 1.0, 0.0, 1.0, 1.0, 0.0, 1.0, 0.0, 0.0, 1.0, 0.0, 1.0, 1.0, 0.0, 1.0, 0.0, 0.0, 1.0, 0.0, 1.0, 1.0, 0.0, 1.0, 0.0, 0.0, 1.0, 0.0, 1.0, 1.0, 0.0, 1.0, 0.0, 0.0, 1.0, 0.0, 1.0, 1.0, 0.0, 1.0, 0.0, 0.0, 1.0, 0.0, 1.0, 1.0, 0.0, 1.0, 0.0, 0.0, 1.0, 0.0, 1.0, 1.0, 0.0, 1.0, 0.0, 0.0, 1.0, 0.0, 1.0, 1.0, 0.0, 1.0, 0.0, 0.0, 1.0, 0.0, 1.0, 1.0, 0.0, 1.0, 0.0, 0.0, 1.0, 0.0, 1.0, 1.0, 0.0, 1.0, 0.0, 0.0, 1.0, 0.0, 1.0, 1.0, 0.0, 1.0, 0.0, 0.0, 1.0, 0.0, 1.0, 1.0, 0.0, 1.0, 0.0, 0.0, 1.0, 0.0, 1.0, 1.0, 0.0, 1.0, 0.0, 0.0, 1.0, 0.0, 1.0, 1.0, 0.0, 1.0, 0.0, 0.0, 1.0, 0.0, 1.0, 1.0, 0.0, 1.0, 0.0, 0.0, 1.0, 0.0, 1.0, 1.0, 0.0, 1.0, 0.0, 0.0, 1.0, 0.0, 1.0, 1.0, 0.0, 1.0, 0.0, 0.0, 1.0, 0.0, 1.0, 1.0, 0.0, 1.0, 0.0, 0.0, 1.0, 0.0, 1.0, 1.0, 0.0, 1.0, 0.0, 0.0, 1.0, 0.0, 1.0, 1.0, 0.0, 1.0, 0.0, 0.0, 1.0, 0.0, 1.0, 1.0, 0.0, 1.0, 0.0, 0.0, 1.0, 0.0, 1.0, 1.0, 0.0, 1.0, 0.0, 0.0, 1.0, 0.0, 1.0, 1.0, 0.0, 1.0, 0.0, 0.0, 1.0, 0.0, 1.0, 1.0, 0.0, 1.0, 0.0, 0.0, 1.0, 0.0, 1.0, 1.0, 0.0, 1.0, 0.0, 0.0, 1.0, 0.0, 1.0, 1.0, 0.0, 1.0, 0.0, 0.0, 1.0, 0.0, 1.0, 1.0, 0.0, 1.0, 0.0, 0.0, 1.0, 0.0, 1.0, 1.0, 0.0, 1.0, 0.0, 0.0, 1.0, 0.0, 1.0, 1.0, 0.0, 1.0, 0.0, 0.0, 1.0, 0.0, 1.0, 1.0, 0.0, 1.0, 0.0, 0.0, 1.0, 0.0, 1.0, 1.0, 0.0, 1.0, 0.0, 0.0, 1.0, 0.0, 1.0, 1.0, 0.0, 1.0, 0.0, 0.0, 1.0, 0.0, 1.0, 1.0, 0.0, 1.0, 0.0, 0.0, 1.0, 0.0, 1.0, 1.0, 0.0, 1.0, 0.0, 0.0, 1.0, 0.0, 1.0, 1.0, 0.0, 1.0, 0.0, 0.0, 1.0, 0.0, 1.0, 1.0, 0.0, 1.0, 0.0, 0.0, 1.0, 0.0, 1.0, 1.0, 0.0, 1.0, 0.0, 0.0, 1.0, 0.0, 1.0, 1.0, 0.0, 1.0, 0.0, 0.0, 1.0, 0.0, 1.0, 1.0, 0.0, 1.0, 0.0, 0.0, 1.0, 0.0, 1.0, 1.0, 0.0, 1.0, 0.0, 0.0, 1.0, 0.0, 1.0, 1.0, 0.0, 1.0, 0.0, 0.0, 1.0, 0.0, 1.0, 1.0, 0.0, 1.0, 0.0, 0.0, 1.0, 0.0, 1.0, 1.0, 0.0, 1.0, 0.0, 0.0, 1.0, 0.0, 1.0, 1.0, 0.0, 1.0, 0.0, 0.0, 1.0, 0.0, 1.0, 1.0, 0.0, 1.0, 0.0, 0.0, 1.0, 0.0, 1.0, 1.0, 0.0, 1.0, 0.0, 0.0, 1.0, 0.0, 1.0, 1.0, 0.0, 1.0, 0.0, 0.0, 1.0, 0.0, 1.0, 1.0, 0.0, 1.0, 0.0, 0.0, 1.0, 0.0, 1.0, 1.0, 0.0, 1.0, 0.0, 0.0, 1.0, 0.0, 1.0, 1.0, 0.0, 1.0, 0.0, 0.0, 1.0, 0.0, 1.0, 1.0, 0.0, 1.0, 0.0, 0.0, 1.0, 0.0, 1.0, 1.0, 0.0, 1.0, 0.0, 0.0, 1.0, 0.0, 1.0, 1.0, 0.0, 1.0, 0.0, 0.0, 1.0, 0.0, 1.0, 1.0, 0.0, 1.0, 0.0, 0.0, 1.0, 0.0, 1.0, 1.0, 0.0, 1.0, 0.0, 0.0, 1.0, 0.0, 1.0, 1.0, 0.0, 1.0, 0.0, 0.0, 1.0, 0.0, 1.0, 1.0, 0.0, 1.0, 0.0, 0.0, 1.0, 0.0, 1.0, 1.0, 0.0, 1.0, 0.0, 0.0, 1.0, 0.0, 1.0, 1.0, 0.0, 1.0, 0.0, 0.0, 1.0, 0.0, 1.0, 1.0, 0.0, 1.0, 0.0, 0.0, 1.0, 0.0, 1.0, 1.0, 0.0, 1.0, 0.0, 0.0, 1.0, 0.0, 1.0, 1.0, 0.0, 1.0, 0.0, 0.0, 1.0, 0.0, 1.0, 1.0, 0.0, 1.0, 0.0, 0.0, 1.0, 0.0, 1.0, 1.0, 0.0, 1.0, 0.0, 0.0, 1.0, 0.0, 1.0, 1.0, 0.0, 1.0, 0.0, 0.0, 1.0, 0.0, 1.0, 1.0, 0.0, 1.0, 0.0, 0.0, 1.0, 0.0, 1.0, 1.0, 0.0, 1.0, 0.0, 0.0, 1.0, 0.0, 1.0, 1.0, 0.0, 1.0, 0.0, 0.0, 1.0, 0.0, 1.0, 1.0, 0.0, 1.0, 0.0, 0.0, 1.0, 0.0, 1.0, 1.0, 0.0, 1.0, 0.0, 0.0, 1.0, 0.0, 1.0, 1.0, 0.0, 1.0, 0.0, 0.0, 1.0, 0.0, 1.0, 1.0, 0.0, 1.0, 0.0, 0.0, 1.0, 0.0, 1.0, 1.0, 0.0, 1.0, 0.0, 0.0, 1.0, 0.0, 1.0, 1.0, 0.0, 1.0, 0.0, 0.0, 1.0, 0.0, 1.0, 1.0, 0.0, 1.0, 0.0, 0.0, 1.0, 0.0, 1.0, 1.0, 0.0, 1.0, 0.0, 0.0, 1.0, 0.0, 1.0, 1.0, 0.0, 1.0, 0.0, 0.0, 1.0, 0.0, 1.0, 1.0, 0.0, 1.0, 0.0, 0.0, 1.0, 0.0, 1.0, 1.0, 0.0, 1.0, 0.0, 0.0, 1.0, 0.0, 1.0, 1.0, 0.0, 1.0, 0.0, 0.0, 1.0, 0.0, 1.0, 1.0, 0.0, 1.0, 0.0, 0.0, 1.0, 0.0, 1.0, 1.0, 0.0, 1.0, 0.0, 0.0])
me_leaves_002.use_remesh_preserve_volume = False
me_leaves_002.use_remesh_preserve_attributes = False
me_leaves_002.use_mirror_vertex_groups = False
me_leaves_002.update()
me_plane_004 = bpy.data.meshes.new('Plane.004')
me_plane_004.from_pydata([(-1.0, -1.0, 0.0), (1.0, -1.0, 0.0), (-1.0, 1.0, 0.0), (1.0, 1.0, 0.0)], [], [(0, 1, 3, 2)])
me_plane_004.use_remesh_preserve_volume = False
me_plane_004.use_remesh_preserve_attributes = False
me_plane_004.use_mirror_vertex_groups = False
me_plane_004.update()
me_plane_003 = bpy.data.meshes.new('Plane.003')
me_plane_003.from_pydata([(-1.0, -1.0, 0.0), (1.0, -1.0, 0.0), (-1.0, 1.0, 0.0), (1.0, 1.0, 0.0)], [], [(0, 1, 3, 2)])
me_plane_003.use_remesh_preserve_volume = False
me_plane_003.use_remesh_preserve_attributes = False
me_plane_003.use_mirror_vertex_groups = False
me_plane_003.update()
me_plane_012 = bpy.data.meshes.new('Plane.012')
me_plane_012.from_pydata([(-1.0, -1.0, 0.0), (1.0, -1.0, 0.0), (-1.0, 1.0, 0.0), (1.0, 1.0, 0.0)], [], [(0, 1, 3, 2)])
me_plane_012.use_remesh_preserve_volume = False
me_plane_012.use_remesh_preserve_attributes = False
me_plane_012.use_mirror_vertex_groups = False
me_plane_012.update()
me_plane_009 = bpy.data.meshes.new('Plane.009')
me_plane_009.from_pydata([(-1.0, -1.0, 0.0), (1.0, -1.0, 0.0), (-1.0, 1.0, 0.0), (1.0, 1.0, 0.0)], [], [(0, 1, 3, 2)])
me_plane_009.use_remesh_preserve_volume = False
me_plane_009.use_remesh_preserve_attributes = False
me_plane_009.use_mirror_vertex_groups = False
me_plane_009.update()
me_plane = bpy.data.meshes.new('Plane')
me_plane.from_pydata([(-1.0, -1.0, 0.0), (1.0, -1.0, 0.0), (-1.0, 1.0, 0.0), (1.0, 1.0, 0.0)], [], [(0, 1, 3, 2)])
me_plane.use_remesh_preserve_volume = False
me_plane.use_remesh_preserve_attributes = False
me_plane.use_mirror_vertex_groups = False
me_plane.update()

# ---- curves / text
cu_tree_003 = bpy.data.curves.new('tree.003', 'CURVE')
cu_tree_003.dimensions = '3D'
_sp = cu_tree_003.splines.new('BEZIER'); _sp.bezier_points.add(8)
_sp.bezier_points.foreach_set('co', [0.0, 0.0, 0.0, 0.0, 0.0, 1.152, -0.005629, 0.002908, 2.304, -0.002886, -0.001034, 3.456, -0.006211, 0.005895, 4.608, -0.002343, -0.004936, 5.76, -0.02755, 0.01952, 6.912, -0.02132, 0.03061, 8.064, -0.03882, 0.07607, 9.215])
_sp.bezier_points.foreach_set('handle_left', [0.0, 0.0, -0.384, 0.001099, -0.0005677, 0.7023, -0.005065, 0.00311, 1.854, -0.002772, -0.001617, 3.006, -0.006316, 0.006657, 4.158, 0.001824, -0.007597, 5.31, -0.02385, 0.01258, 6.462, -0.01912, 0.01957, 7.614, -0.03199, 0.05832, 8.765])
_sp.bezier_points.foreach_set('handle_right', [0.0, 0.0, 0.384, -0.001099, 0.0005677, 1.602, -0.006192, 0.002706, 2.754, -0.002999, -0.0004511, 3.906, -0.006105, 0.005133, 5.058, -0.00651, -0.002275, 6.21, -0.03126, 0.02646, 7.361, -0.02353, 0.04165, 8.513, -0.04566, 0.09381, 9.664])
for _p, _l, _r in zip(_sp.bezier_points, ['VECTOR', 'AUTO', 'AUTO', 'AUTO', 'AUTO', 'AUTO', 'AUTO', 'AUTO', 'AUTO'], ['VECTOR', 'AUTO', 'AUTO', 'AUTO', 'AUTO', 'AUTO', 'AUTO', 'AUTO', 'AUTO']): _p.handle_left_type = _l; _p.handle_right_type = _r
_sp.bezier_points.foreach_set('radius', [0.1454, 0.1288, 0.1122, 0.09565, 0.07907, 0.06249, 0.04591, 0.02933, 0.01276])
_sp.resolution_u = 4
_sp = cu_tree_003.splines.new('BEZIER'); _sp.bezier_points.add(5)
_sp.bezier_points.foreach_set('co', [-0.003945, 0.001461, 3.884, 0.2014, 0.2206, 3.819, 0.417, 0.4393, 3.809, 0.6236, 0.666, 3.826, 0.8444, 0.8557, 3.924, 1.032, 1.059, 4.058])
_sp.bezier_points.foreach_set('handle_left', [-0.0724, -0.0716, 3.905, 0.1189, 0.1348, 3.834, 0.3345, 0.3523, 3.807, 0.5392, 0.5838, 3.803, 0.7644, 0.7786, 3.879, 0.9586, 0.9799, 4.006])
_sp.bezier_points.foreach_set('handle_right', [0.06451, 0.07452, 3.862, 0.2839, 0.3064, 3.804, 0.4995, 0.5263, 3.81, 0.7079, 0.7482, 3.849, 0.9243, 0.9328, 3.97, 1.105, 1.139, 4.11])
for _p, _l, _r in zip(_sp.bezier_points, ['VECTOR', 'AUTO', 'AUTO', 'AUTO', 'AUTO', 'AUTO'], ['VECTOR', 'AUTO', 'AUTO', 'AUTO', 'AUTO', 'AUTO']): _p.handle_left_type = _l; _p.handle_right_type = _r
_sp.bezier_points.foreach_set('radius', [0.02026, 0.0165, 0.01275, 0.009002, 0.005251, 0.0015])
_sp.resolution_u = 4
_sp = cu_tree_003.splines.new('BEZIER'); _sp.bezier_points.add(5)
_sp.bezier_points.foreach_set('co', [-0.00473, 0.003144, 4.053, -0.3339, -0.02899, 3.984, -0.6702, -0.06011, 3.972, -1.005, -0.101, 3.984, -1.336, -0.1347, 4.047, -1.65, -0.2006, 4.152])
_sp.bezier_points.foreach_set('handle_left', [0.105, 0.01385, 4.076, -0.2035, -0.0166, 4.0, -0.539, -0.04605, 3.972, -0.8751, -0.08634, 3.969, -1.209, -0.1152, 4.014, -1.527, -0.1749, 4.111])
_sp.bezier_points.foreach_set('handle_right', [-0.1145, -0.007566, 4.03, -0.4643, -0.04138, 3.968, -0.8014, -0.07416, 3.972, -1.136, -0.1156, 3.998, -1.462, -0.1543, 4.08, -1.772, -0.2263, 4.194])
for _p, _l, _r in zip(_sp.bezier_points, ['VECTOR', 'AUTO', 'AUTO', 'AUTO', 'AUTO', 'AUTO'], ['VECTOR', 'AUTO', 'AUTO', 'AUTO', 'AUTO', 'AUTO']): _p.handle_left_type = _l; _p.handle_right_type = _r
_sp.bezier_points.foreach_set('radius', [0.02249, 0.0183, 0.0141, 0.009898, 0.005699, 0.0015])
_sp.resolution_u = 4
_sp = cu_tree_003.splines.new('BEZIER'); _sp.bezier_points.add(5)
_sp.bezier_points.foreach_set('co', [-0.005478, 0.00468, 4.224, 0.2814, -0.2163, 4.155, 0.5675, -0.4488, 4.148, 0.8598, -0.6712, 4.179, 1.145, -0.8893, 4.263, 1.426, -1.094, 4.385])
_sp.bezier_points.foreach_set('handle_left', [-0.1011, 0.07836, 4.247, 0.1692, -0.1275, 4.17, 0.4544, -0.3599, 4.143, 0.7468, -0.585, 4.157, 1.034, -0.8066, 4.223, 1.316, -1.014, 4.337])
_sp.bezier_points.foreach_set('handle_right', [0.09016, -0.069, 4.201, 0.3937, -0.3052, 4.14, 0.6805, -0.5377, 4.152, 0.9729, -0.7574, 4.202, 1.256, -0.9721, 4.303, 1.536, -1.174, 4.432])
for _p, _l, _r in zip(_sp.bezier_points, ['VECTOR', 'AUTO', 'AUTO', 'AUTO', 'AUTO', 'AUTO'], ['VECTOR', 'AUTO', 'AUTO', 'AUTO', 'AUTO', 'AUTO']): _p.handle_left_type = _l; _p.handle_right_type = _r
_sp.bezier_points.foreach_set('radius', [0.02475, 0.0201, 0.01545, 0.0108, 0.006151, 0.0015])
_sp.resolution_u = 4
_sp = cu_tree_003.splines.new('BEZIER'); _sp.bezier_points.add(5)
_sp.bezier_points.foreach_set('co', [-0.006026, 0.005715, 4.406, -0.07107, 0.3926, 4.331, -0.1355, 0.7866, 4.319, -0.2217, 1.175, 4.355, -0.28, 1.557, 4.455, -0.4024, 1.909, 4.6])
_sp.bezier_points.foreach_set('handle_left', [0.01566, -0.1232, 4.431, -0.04571, 0.2397, 4.348, -0.1061, 0.6335, 4.314, -0.1934, 1.024, 4.328, -0.2445, 1.413, 4.407, -0.3546, 1.771, 4.543])
_sp.bezier_points.foreach_set('handle_right', [-0.02771, 0.1347, 4.381, -0.09643, 0.5455, 4.314, -0.165, 0.9396, 4.324, -0.25, 1.326, 4.382, -0.3155, 1.701, 4.503, -0.4502, 2.046, 4.656])
for _p, _l, _r in zip(_sp.bezier_points, ['VECTOR', 'AUTO', 'AUTO', 'AUTO', 'AUTO', 'AUTO'], ['VECTOR', 'AUTO', 'AUTO', 'AUTO', 'AUTO', 'AUTO']): _p.handle_left_type = _l; _p.handle_right_type = _r
_sp.bezier_points.foreach_set('radius', [0.02703, 0.02193, 0.01682, 0.01171, 0.006606, 0.0015])
_sp.resolution_u = 4
_sp = cu_tree_003.splines.new('BEZIER'); _sp.bezier_points.add(5)
_sp.bezier_points.foreach_set('co', [-0.006211, 0.005895, 4.608, -0.2298, -0.3541, 4.535, -0.4595, -0.7177, 4.538, -0.6868, -1.082, 4.565, -0.9191, -1.419, 4.698, -1.121, -1.769, 4.844])
_sp.bezier_points.foreach_set('handle_left', [0.06833, 0.1259, 4.633, -0.141, -0.2122, 4.548, -0.3702, -0.5756, 4.532, -0.5963, -0.9439, 4.534, -0.8343, -1.284, 4.643, -1.042, -1.632, 4.787])
_sp.bezier_points.foreach_set('handle_right', [-0.08075, -0.1141, 4.584, -0.3187, -0.4959, 4.521, -0.5487, -0.8599, 4.544, -0.7772, -1.22, 4.596, -1.004, -1.553, 4.752, -1.199, -1.906, 4.901])
for _p, _l, _r in zip(_sp.bezier_points, ['VECTOR', 'AUTO', 'AUTO', 'AUTO', 'AUTO', 'AUTO'], ['VECTOR', 'AUTO', 'AUTO', 'AUTO', 'AUTO', 'AUTO']): _p.handle_left_type = _l; _p.handle_right_type = _r
_sp.bezier_points.foreach_set('radius', [0.02933, 0.02376, 0.0182, 0.01263, 0.007066, 0.0015])
_sp.resolution_u = 4
_sp = cu_tree_003.splines.new('BEZIER'); _sp.bezier_points.add(5)
_sp.bezier_points.foreach_set('co', [-0.005641, 0.004722, 4.811, 0.4346, 0.1206, 4.739, 0.8818, 0.2318, 4.741, 1.325, 0.3525, 4.775, 1.769, 0.4276, 4.872, 2.193, 0.5219, 5.028])
_sp.bezier_points.foreach_set('handle_left', [-0.1524, -0.03389, 4.834, 0.2608, 0.07608, 4.752, 0.7078, 0.1865, 4.734, 1.151, 0.3142, 4.749, 1.6, 0.3945, 4.823, 2.027, 0.4851, 4.967])
_sp.bezier_points.foreach_set('handle_right', [0.1411, 0.04333, 4.787, 0.6084, 0.165, 4.725, 1.056, 0.2771, 4.748, 1.499, 0.3909, 4.8, 1.939, 0.4608, 4.922, 2.358, 0.5587, 5.088])
for _p, _l, _r in zip(_sp.bezier_points, ['VECTOR', 'AUTO', 'AUTO', 'AUTO', 'AUTO', 'AUTO'], ['VECTOR', 'AUTO', 'AUTO', 'AUTO', 'AUTO', 'AUTO']): _p.handle_left_type = _l; _p.handle_right_type = _r
_sp.bezier_points.foreach_set('radius', [0.03164, 0.02561, 0.01958, 0.01356, 0.007528, 0.0015])
_sp.resolution_u = 4
_sp = cu_tree_003.splines.new('BEZIER'); _sp.bezier_points.add(5)
_sp.bezier_points.foreach_set('co', [-0.004359, 0.002384, 4.992, -0.4367, 0.2289, 4.934, -0.8622, 0.4744, 4.952, -1.299, 0.6912, 5.012, -1.698, 0.9349, 5.164, -2.095, 1.144, 5.365])
_sp.bezier_points.foreach_set('handle_left', [0.1398, -0.07311, 5.012, -0.2687, 0.1364, 4.942, -0.6936, 0.384, 4.937, -1.135, 0.6008, 4.97, -1.542, 0.8464, 5.095, -1.94, 1.062, 5.287])
_sp.bezier_points.foreach_set('handle_right', [-0.1485, 0.07787, 4.973, -0.6047, 0.3213, 4.926, -1.031, 0.5647, 4.967, -1.463, 0.7817, 5.054, -1.854, 1.024, 5.233, -2.25, 1.226, 5.444])
for _p, _l, _r in zip(_sp.bezier_points, ['VECTOR', 'AUTO', 'AUTO', 'AUTO', 'AUTO', 'AUTO'], ['VECTOR', 'AUTO', 'AUTO', 'AUTO', 'AUTO', 'AUTO']): _p.handle_left_type = _l; _p.handle_right_type = _r
_sp.bezier_points.foreach_set('radius', [0.03397, 0.02747, 0.02098, 0.01449, 0.007994, 0.0015])
_sp.resolution_u = 4
_sp = cu_tree_003.splines.new('BEZIER'); _sp.bezier_points.add(5)
_sp.bezier_points.foreach_set('co', [-0.002854, -0.0004486, 5.163, 0.1756, -0.4867, 5.096, 0.3466, -0.9798, 5.114, 0.5345, -1.463, 5.174, 0.6889, -1.944, 5.308, 0.8826, -2.391, 5.497])
_sp.bezier_points.foreach_set('handle_left', [-0.06234, 0.1616, 5.186, 0.1071, -0.2948, 5.106, 0.2765, -0.7889, 5.099, 0.4675, -1.275, 5.136, 0.6208, -1.763, 5.244, 0.807, -2.216, 5.423])
_sp.bezier_points.foreach_set('handle_right', [0.05663, -0.1625, 5.141, 0.2441, -0.6785, 5.086, 0.4168, -1.171, 5.13, 0.6016, -1.652, 5.212, 0.7571, -2.126, 5.371, 0.9582, -2.565, 5.57])
for _p, _l, _r in zip(_sp.bezier_points, ['VECTOR', 'AUTO', 'AUTO', 'AUTO', 'AUTO', 'AUTO'], ['VECTOR', 'AUTO', 'AUTO', 'AUTO', 'AUTO', 'AUTO']): _p.handle_left_type = _l; _p.handle_right_type = _r
_sp.bezier_points.foreach_set('radius', [0.03631, 0.02935, 0.02239, 0.01542, 0.008462, 0.0015])
_sp.resolution_u = 4
_sp = cu_tree_003.splines.new('BEZIER'); _sp.bezier_points.add(5)
_sp.bezier_points.foreach_set('co', [-0.001616, -0.003102, 5.333, 0.2084, 0.5068, 5.292, 0.4251, 1.013, 5.341, 0.6006, 1.531, 5.427, 0.8352, 2.0, 5.601, 0.9943, 2.474, 5.837])
_sp.bezier_points.foreach_set('handle_left', [-0.07164, -0.1731, 5.346, 0.1249, 0.3078, 5.291, 0.3485, 0.8132, 5.314, 0.5201, 1.337, 5.376, 0.758, 1.815, 5.52, 0.9322, 2.289, 5.745])
_sp.bezier_points.foreach_set('handle_right', [0.06841, 0.1669, 5.319, 0.292, 0.7059, 5.294, 0.5018, 1.213, 5.367, 0.6811, 1.724, 5.478, 0.9123, 2.185, 5.681, 1.056, 2.659, 5.93])
for _p, _l, _r in zip(_sp.bezier_points, ['VECTOR', 'AUTO', 'AUTO', 'AUTO', 'AUTO', 'AUTO'], ['VECTOR', 'AUTO', 'AUTO', 'AUTO', 'AUTO', 'AUTO']): _p.handle_left_type = _l; _p.handle_right_type = _r
_sp.bezier_points.foreach_set('radius', [0.03867, 0.03123, 0.0238, 0.01637, 0.008933, 0.0015])
_sp.resolution_u = 4
_sp = cu_tree_003.splines.new('BEZIER'); _sp.bezier_points.add(5)
_sp.bezier_points.foreach_set('co', [-0.001135, -0.004904, 5.511, -0.4908, -0.23, 5.48, -0.986, -0.4392, 5.53, -1.467, -0.6692, 5.615, -1.948, -0.8491, 5.782, -2.373, -1.106, 5.992])
_sp.bezier_points.foreach_set('handle_left', [0.1621, 0.07012, 5.521, -0.298, -0.145, 5.476, -0.7953, -0.3533, 5.503, -1.278, -0.5889, 5.566, -1.77, -0.7635, 5.708, -2.207, -1.006, 5.91])
_sp.bezier_points.foreach_set('handle_right', [-0.1644, -0.07993, 5.501, -0.6836, -0.315, 5.484, -1.177, -0.525, 5.556, -1.655, -0.7496, 5.665, -2.125, -0.9348, 5.856, -2.54, -1.206, 6.074])
for _p, _l, _r in zip(_sp.bezier_points, ['VECTOR', 'AUTO', 'AUTO', 'AUTO', 'AUTO', 'AUTO'], ['VECTOR', 'AUTO', 'AUTO', 'AUTO', 'AUTO', 'AUTO']): _p.handle_left_type = _l; _p.handle_right_type = _r
_sp.bezier_points.foreach_set('radius', [0.03766, 0.03042, 0.02319, 0.01596, 0.008731, 0.0015])
_sp.resolution_u = 4
_sp = cu_tree_003.splines.new('BEZIER'); _sp.bezier_points.add(5)
_sp.bezier_points.foreach_set('co', [-0.0019, -0.005183, 5.707, 0.5013, -0.1605, 5.7, 0.9966, -0.3241, 5.772, 1.488, -0.48, 5.878, 1.938, -0.647, 6.096, 2.367, -0.8048, 6.357])
_sp.bezier_points.foreach_set('handle_left', [-0.1696, 0.04657, 5.71, 0.3058, -0.09802, 5.687, 0.8038, -0.2616, 5.738, 1.303, -0.4166, 5.815, 1.766, -0.5836, 6.003, 2.2, -0.7432, 6.255])
_sp.bezier_points.foreach_set('handle_right', [0.1658, -0.05694, 5.705, 0.6968, -0.2229, 5.713, 1.189, -0.3865, 5.807, 1.673, -0.5435, 5.942, 2.109, -0.7105, 6.19, 2.535, -0.8664, 6.459])
for _p, _l, _r in zip(_sp.bezier_points, ['VECTOR', 'AUTO', 'AUTO', 'AUTO', 'AUTO', 'AUTO'], ['VECTOR', 'AUTO', 'AUTO', 'AUTO', 'AUTO', 'AUTO']): _p.handle_left_type = _l; _p.handle_right_type = _r
_sp.bezier_points.foreach_set('radius', [0.03665, 0.02962, 0.02259, 0.01556, 0.008529, 0.0015])
_sp.resolution_u = 4
_sp = cu_tree_003.splines.new('BEZIER'); _sp.bezier_points.add(5)
_sp.bezier_points.foreach_set('co', [-0.004366, -0.003486, 5.914, -0.2577, 0.4431, 5.911, -0.4896, 0.8925, 6.001, -0.7452, 1.32, 6.127, -0.9266, 1.737, 6.364, -1.144, 2.117, 6.633])
_sp.bezier_points.foreach_set('handle_left', [0.08008, -0.1524, 5.915, -0.1626, 0.2675, 5.894, -0.3943, 0.7212, 5.958, -0.6591, 1.153, 6.056, -0.8486, 1.581, 6.265, -1.059, 1.969, 6.528])
_sp.bezier_points.foreach_set('handle_right', [-0.08882, 0.1454, 5.913, -0.3528, 0.6188, 5.928, -0.5848, 1.064, 6.043, -0.8312, 1.486, 6.199, -1.005, 1.893, 6.463, -1.228, 2.265, 6.738])
for _p, _l, _r in zip(_sp.bezier_points, ['VECTOR', 'AUTO', 'AUTO', 'AUTO', 'AUTO', 'AUTO'], ['VECTOR', 'AUTO', 'AUTO', 'AUTO', 'AUTO', 'AUTO']): _p.handle_left_type = _l; _p.handle_right_type = _r
_sp.bezier_points.foreach_set('radius', [0.03564, 0.02881, 0.02198, 0.01516, 0.008328, 0.0015])
_sp.resolution_u = 4
_sp = cu_tree_003.splines.new('BEZIER'); _sp.bezier_points.add(5)
_sp.bezier_points.foreach_set('co', [-0.008353, -0.0002738, 6.1, -0.1105, -0.4889, 6.134, -0.227, -0.9627, 6.245, -0.3135, -1.428, 6.408, -0.4557, -1.846, 6.644, -0.5464, -2.26, 6.909])
_sp.bezier_points.foreach_set('handle_left', [0.0257, 0.1626, 6.089, -0.06769, -0.3004, 6.106, -0.1873, -0.7791, 6.191, -0.2687, -1.254, 6.33, -0.4102, -1.683, 6.546, -0.511, -2.098, 6.805])
_sp.bezier_points.foreach_set('handle_right', [-0.0424, -0.1631, 6.112, -0.1533, -0.6773, 6.163, -0.2667, -1.146, 6.298, -0.3584, -1.601, 6.486, -0.5013, -2.008, 6.742, -0.5818, -2.422, 7.012])
for _p, _l, _r in zip(_sp.bezier_points, ['VECTOR', 'AUTO', 'AUTO', 'AUTO', 'AUTO', 'AUTO'], ['VECTOR', 'AUTO', 'AUTO', 'AUTO', 'AUTO', 'AUTO']): _p.handle_left_type = _l; _p.handle_right_type = _r
_sp.bezier_points.foreach_set('radius', [0.03464, 0.02801, 0.02138, 0.01475, 0.008127, 0.0015])
_sp.resolution_u = 4
_sp = cu_tree_003.splines.new('BEZIER'); _sp.bezier_points.add(5)
_sp.bezier_points.foreach_set('co', [-0.01321, 0.003947, 6.273, 0.3877, 0.276, 6.323, 0.7842, 0.5318, 6.445, 1.16, 0.7908, 6.615, 1.54, 0.9834, 6.851, 1.879, 1.248, 7.08])
_sp.bezier_points.foreach_set('handle_left', [-0.1468, -0.08674, 6.256, 0.2316, 0.1727, 6.29, 0.6332, 0.4311, 6.388, 1.012, 0.7023, 6.535, 1.399, 0.8939, 6.759, 1.747, 1.144, 6.991])
_sp.bezier_points.foreach_set('handle_right', [0.1204, 0.09463, 6.29, 0.5438, 0.3793, 6.357, 0.9352, 0.6324, 6.502, 1.308, 0.8794, 6.694, 1.681, 1.073, 6.942, 2.011, 1.351, 7.17])
for _p, _l, _r in zip(_sp.bezier_points, ['VECTOR', 'AUTO', 'AUTO', 'AUTO', 'AUTO', 'AUTO'], ['VECTOR', 'AUTO', 'AUTO', 'AUTO', 'AUTO', 'AUTO']): _p.handle_left_type = _l; _p.handle_right_type = _r
_sp.bezier_points.foreach_set('radius', [0.03363, 0.02721, 0.02078, 0.01435, 0.007927, 0.0015])
_sp.resolution_u = 4
_sp = cu_tree_003.splines.new('BEZIER'); _sp.bezier_points.add(5)
_sp.bezier_points.foreach_set('co', [-0.01828, 0.008681, 6.442, -0.486, 0.06629, 6.492, -0.9386, 0.1372, 6.614, -1.386, 0.1811, 6.763, -1.774, 0.2576, 7.025, -2.136, 0.2662, 7.331])
_sp.bezier_points.foreach_set('handle_left', [0.1376, -0.01052, 6.425, -0.3058, 0.04114, 6.459, -0.7626, 0.1147, 6.561, -1.222, 0.1574, 6.682, -1.627, 0.2409, 6.913, -1.994, 0.2628, 7.212])
_sp.bezier_points.foreach_set('handle_right', [-0.1742, 0.02789, 6.459, -0.6662, 0.09145, 6.526, -1.114, 0.1596, 6.667, -1.551, 0.2049, 6.844, -1.921, 0.2742, 7.136, -2.277, 0.2696, 7.451])
for _p, _l, _r in zip(_sp.bezier_points, ['VECTOR', 'AUTO', 'AUTO', 'AUTO', 'AUTO', 'AUTO'], ['VECTOR', 'AUTO', 'AUTO', 'AUTO', 'AUTO', 'AUTO']): _p.handle_left_type = _l; _p.handle_right_type = _r
_sp.bezier_points.foreach_set('radius', [0.03264, 0.02641, 0.02018, 0.01395, 0.007727, 0.0015])
_sp.resolution_u = 4
_sp = cu_tree_003.splines.new('BEZIER'); _sp.bezier_points.add(5)
_sp.bezier_points.foreach_set('co', [-0.0229, 0.01344, 6.617, 0.2698, -0.3277, 6.718, 0.5409, -0.6586, 6.89, 0.8153, -0.9668, 7.095, 1.032, -1.233, 7.402, 1.258, -1.465, 7.73])
_sp.bezier_points.foreach_set('handle_left', [-0.1205, 0.1272, 6.583, 0.1594, -0.1961, 6.665, 0.4343, -0.5338, 6.816, 0.7185, -0.8537, 6.994, 0.9457, -1.136, 7.278, 1.17, -1.374, 7.602])
_sp.bezier_points.foreach_set('handle_right', [0.07466, -0.1003, 6.65, 0.3802, -0.4594, 6.772, 0.6475, -0.7835, 6.963, 0.9121, -1.08, 7.196, 1.119, -1.331, 7.526, 1.346, -1.555, 7.858])
for _p, _l, _r in zip(_sp.bezier_points, ['VECTOR', 'AUTO', 'AUTO', 'AUTO', 'AUTO', 'AUTO'], ['VECTOR', 'AUTO', 'AUTO', 'AUTO', 'AUTO', 'AUTO']): _p.handle_left_type = _l; _p.handle_right_type = _r
_sp.bezier_points.foreach_set('radius', [0.03164, 0.02561, 0.01958, 0.01356, 0.007528, 0.0015])
_sp.resolution_u = 4
_sp = cu_tree_003.splines.new('BEZIER'); _sp.bezier_points.add(5)
_sp.bezier_points.foreach_set('co', [-0.02642, 0.01771, 6.807, 0.007896, 0.4532, 6.905, 0.05355, 0.8664, 7.072, 0.08903, 1.261, 7.28, 0.1306, 1.586, 7.585, 0.1386, 1.881, 7.922])
_sp.bezier_points.foreach_set('handle_left', [-0.03785, -0.1274, 6.775, -0.007765, 0.2869, 6.854, 0.03769, 0.7085, 6.998, 0.07386, 1.119, 7.179, 0.1209, 1.465, 7.459, 0.1355, 1.766, 7.79])
_sp.bezier_points.foreach_set('handle_right', [-0.01498, 0.1629, 6.84, 0.02356, 0.6194, 6.957, 0.06941, 1.024, 7.145, 0.1042, 1.403, 7.381, 0.1403, 1.708, 7.71, 0.1418, 1.996, 8.053])
for _p, _l, _r in zip(_sp.bezier_points, ['VECTOR', 'AUTO', 'AUTO', 'AUTO', 'AUTO', 'AUTO'], ['VECTOR', 'AUTO', 'AUTO', 'AUTO', 'AUTO', 'AUTO']): _p.handle_left_type = _l; _p.handle_right_type = _r
_sp.bezier_points.foreach_set('radius', [0.03065, 0.02482, 0.01899, 0.01316, 0.007329, 0.0015])
_sp.resolution_u = 4
_sp = cu_tree_003.splines.new('BEZIER'); _sp.bezier_points.add(5)
_sp.bezier_points.foreach_set('co', [-0.02815, 0.02094, 7.016, -0.3079, -0.2858, 7.144, -0.5777, -0.5702, 7.332, -0.825, -0.8582, 7.543, -1.064, -1.094, 7.819, -1.287, -1.335, 8.103])
_sp.bezier_points.foreach_set('handle_left', [0.0651, 0.1232, 6.973, -0.2004, -0.17, 7.083, -0.4767, -0.4584, 7.254, -0.7296, -0.7555, 7.448, -0.9736, -1.0, 7.71, -1.2, -1.241, 7.992])
_sp.bezier_points.foreach_set('handle_right', [-0.1214, -0.08129, 7.059, -0.4155, -0.4015, 7.206, -0.6787, -0.682, 7.41, -0.9203, -0.9608, 7.639, -1.154, -1.187, 7.929, -1.375, -1.43, 8.214])
for _p, _l, _r in zip(_sp.bezier_points, ['VECTOR', 'AUTO', 'AUTO', 'AUTO', 'AUTO', 'AUTO'], ['VECTOR', 'AUTO', 'AUTO', 'AUTO', 'AUTO', 'AUTO']): _p.handle_left_type = _l; _p.handle_right_type = _r
_sp.bezier_points.foreach_set('radius', [0.02966, 0.02403, 0.01839, 0.01276, 0.007131, 0.0015])
_sp.resolution_u = 4
_sp = cu_tree_003.splines.new('BEZIER'); _sp.bezier_points.add(5)
_sp.bezier_points.foreach_set('co', [-0.0279, 0.02257, 7.207, 0.3686, 0.02739, 7.349, 0.7334, 0.01702, 7.56, 1.069, 0.01687, 7.815, 1.33, -0.01438, 8.144, 1.592, -0.04082, 8.473])
_sp.bezier_points.foreach_set('handle_left', [-0.1601, 0.02096, 7.159, 0.2194, 0.02847, 7.28, 0.5964, 0.01908, 7.469, 0.9514, 0.02305, 7.7, 1.228, -0.003117, 8.016, 1.489, -0.0305, 8.345])
_sp.bezier_points.foreach_set('handle_right', [0.1043, 0.02417, 7.254, 0.5178, 0.0263, 7.419, 0.8703, 0.01497, 7.651, 1.186, 0.01068, 7.93, 1.432, -0.02564, 8.273, 1.694, -0.05115, 8.602])
for _p, _l, _r in zip(_sp.bezier_points, ['VECTOR', 'AUTO', 'AUTO', 'AUTO', 'AUTO', 'AUTO'], ['VECTOR', 'AUTO', 'AUTO', 'AUTO', 'AUTO', 'AUTO']): _p.handle_left_type = _l; _p.handle_right_type = _r
_sp.bezier_points.foreach_set('radius', [0.02867, 0.02324, 0.0178, 0.01237, 0.006934, 0.0015])
_sp.resolution_u = 4
_sp = cu_tree_003.splines.new('BEZIER'); _sp.bezier_points.add(5)
_sp.bezier_points.foreach_set('co', [-0.02633, 0.02324, 7.382, -0.3117, 0.2633, 7.548, -0.5762, 0.4862, 7.765, -0.8244, 0.6879, 8.018, -0.9887, 0.8862, 8.335, -1.183, 1.065, 8.646])
_sp.bezier_points.foreach_set('handle_left', [0.06881, -0.05679, 7.327, -0.2041, 0.1727, 7.473, -0.476, 0.4032, 7.673, -0.7432, 0.6092, 7.906, -0.9185, 0.8125, 8.212, -1.107, 0.9953, 8.524])
_sp.bezier_points.foreach_set('handle_right', [-0.1215, 0.1033, 7.437, -0.4193, 0.354, 7.623, -0.6765, 0.5692, 7.857, -0.9056, 0.7667, 8.13, -1.059, 0.9599, 8.457, -1.259, 1.135, 8.767])
for _p, _l, _r in zip(_sp.bezier_points, ['VECTOR', 'AUTO', 'AUTO', 'AUTO', 'AUTO', 'AUTO'], ['VECTOR', 'AUTO', 'AUTO', 'AUTO', 'AUTO', 'AUTO']): _p.handle_left_type = _l; _p.handle_right_type = _r
_sp.bezier_points.foreach_set('radius', [0.02769, 0.02245, 0.01721, 0.01197, 0.006737, 0.0015])
_sp.resolution_u = 4
_sp = cu_tree_003.splines.new('BEZIER'); _sp.bezier_points.add(5)
_sp.bezier_points.foreach_set('co', [-0.02418, 0.02375, 7.551, 0.03455, -0.3223, 7.732, 0.07427, -0.632, 7.974, 0.1281, -0.9077, 8.252, 0.1434, -1.112, 8.589, 0.1969, -1.288, 8.939])
_sp.bezier_points.foreach_set('handle_left', [-0.04375, 0.1391, 7.491, 0.01525, -0.1937, 7.649, 0.05597, -0.5175, 7.872, 0.1145, -0.8132, 8.131, 0.1299, -1.038, 8.455, 0.176, -1.219, 8.803])
_sp.bezier_points.foreach_set('handle_right', [-0.004601, -0.0916, 7.611, 0.05385, -0.4509, 7.815, 0.09257, -0.7465, 8.076, 0.1417, -1.002, 8.373, 0.1569, -1.187, 8.724, 0.2178, -1.357, 9.076])
for _p, _l, _r in zip(_sp.bezier_points, ['VECTOR', 'AUTO', 'AUTO', 'AUTO', 'AUTO', 'AUTO'], ['VECTOR', 'AUTO', 'AUTO', 'AUTO', 'AUTO', 'AUTO']): _p.handle_left_type = _l; _p.handle_right_type = _r
_sp.bezier_points.foreach_set('radius', [0.02671, 0.02166, 0.01662, 0.01158, 0.006541, 0.0015])
_sp.resolution_u = 4
_sp = cu_tree_003.splines.new('BEZIER'); _sp.bezier_points.add(5)
_sp.bezier_points.foreach_set('co', [-0.02219, 0.02486, 7.724, 0.1824, 0.2835, 7.916, 0.3738, 0.5118, 8.155, 0.5207, 0.7313, 8.431, 0.6543, 0.8949, 8.749, 0.7275, 1.051, 9.089])
_sp.bezier_points.foreach_set('handle_left', [-0.0904, -0.06135, 7.66, 0.1049, 0.1881, 7.832, 0.3076, 0.4242, 8.054, 0.4657, 0.6562, 8.314, 0.6138, 0.8322, 8.62, 0.6989, 0.9902, 8.956])
_sp.bezier_points.foreach_set('handle_right', [0.04603, 0.1111, 7.788, 0.26, 0.3788, 8.001, 0.44, 0.5995, 8.256, 0.5757, 0.8064, 8.547, 0.6948, 0.9576, 8.878, 0.756, 1.112, 9.222])
for _p, _l, _r in zip(_sp.bezier_points, ['VECTOR', 'AUTO', 'AUTO', 'AUTO', 'AUTO', 'AUTO'], ['VECTOR', 'AUTO', 'AUTO', 'AUTO', 'AUTO', 'AUTO']): _p.handle_left_type = _l; _p.handle_right_type = _r
_sp.bezier_points.foreach_set('radius', [0.02573, 0.02088, 0.01604, 0.01119, 0.006346, 0.0015])
_sp.resolution_u = 4
_sp = cu_tree_003.splines.new('BEZIER'); _sp.bezier_points.add(5)
_sp.bezier_points.foreach_set('co', [-0.0211, 0.02736, 7.91, -0.3105, -0.05333, 8.123, -0.5699, -0.1187, 8.377, -0.8068, -0.2022, 8.647, -1.014, -0.2254, 8.951, -1.208, -0.2722, 9.261])
_sp.bezier_points.foreach_set('handle_left', [0.07538, 0.05425, 7.839, -0.2031, -0.02475, 8.032, -0.4729, -0.08964, 8.275, -0.7197, -0.1812, 8.534, -0.9356, -0.2118, 8.831, -1.132, -0.2539, 9.14])
_sp.bezier_points.foreach_set('handle_right', [-0.1176, 0.000459, 7.981, -0.4179, -0.08192, 8.215, -0.6669, -0.1478, 8.479, -0.8939, -0.2231, 8.76, -1.092, -0.2391, 9.071, -1.283, -0.2905, 9.382])
for _p, _l, _r in zip(_sp.bezier_points, ['VECTOR', 'AUTO', 'AUTO', 'AUTO', 'AUTO', 'AUTO'], ['VECTOR', 'AUTO', 'AUTO', 'AUTO', 'AUTO', 'AUTO']): _p.handle_left_type = _l; _p.handle_right_type = _r
_sp.bezier_points.foreach_set('radius', [0.02475, 0.0201, 0.01545, 0.0108, 0.006151, 0.0015])
_sp.resolution_u = 4
_sp = cu_tree_003.splines.new('BEZIER'); _sp.bezier_points.add(5)
_sp.bezier_points.foreach_set('co', [-0.02162, 0.03196, 8.117, 0.2102, -0.1087, 8.347, 0.4012, -0.2358, 8.618, 0.5764, -0.3396, 8.91, 0.6751, -0.4237, 9.241, 0.7839, -0.4784, 9.575])
_sp.bezier_points.foreach_set('handle_left', [-0.0989, 0.07883, 8.04, 0.1274, -0.05621, 8.248, 0.3296, -0.1906, 8.508, 0.5225, -0.3026, 8.787, 0.6346, -0.3966, 9.111, 0.7414, -0.4571, 9.444])
_sp.bezier_points.foreach_set('handle_right', [0.05566, -0.01491, 8.193, 0.293, -0.1611, 8.445, 0.4727, -0.2809, 8.728, 0.6303, -0.3765, 9.032, 0.7157, -0.4509, 9.371, 0.8263, -0.4998, 9.705])
for _p, _l, _r in zip(_sp.bezier_points, ['VECTOR', 'AUTO', 'AUTO', 'AUTO', 'AUTO', 'AUTO'], ['VECTOR', 'AUTO', 'AUTO', 'AUTO', 'AUTO', 'AUTO']): _p.handle_left_type = _l; _p.handle_right_type = _r
_sp.bezier_points.foreach_set('radius', [0.02378, 0.01933, 0.01487, 0.01041, 0.005957, 0.0015])
_sp.resolution_u = 4
_sp = cu_tree_003.splines.new('BEZIER'); _sp.bezier_points.add(5)
_sp.bezier_points.foreach_set('co', [-0.02333, 0.03787, 8.313, -0.09359, 0.2844, 8.54, -0.1413, 0.4944, 8.806, -0.2086, 0.6825, 9.084, -0.2221, 0.8082, 9.402, -0.2803, 0.912, 9.723])
_sp.bezier_points.foreach_set('handle_left', [8.531e-05, -0.04431, 8.237, -0.07047, 0.195, 8.443, -0.1189, 0.4166, 8.7, -0.1927, 0.6207, 8.967, -0.2081, 0.7633, 9.277, -0.2576, 0.8714, 9.598])
_sp.bezier_points.foreach_set('handle_right', [-0.04675, 0.1201, 8.389, -0.1167, 0.3738, 8.636, -0.1638, 0.5722, 8.912, -0.2245, 0.7444, 9.201, -0.2362, 0.8531, 9.527, -0.3031, 0.9525, 9.848])
for _p, _l, _r in zip(_sp.bezier_points, ['VECTOR', 'AUTO', 'AUTO', 'AUTO', 'AUTO', 'AUTO'], ['VECTOR', 'AUTO', 'AUTO', 'AUTO', 'AUTO', 'AUTO']): _p.handle_left_type = _l; _p.handle_right_type = _r
_sp.bezier_points.foreach_set('radius', [0.02282, 0.01855, 0.01429, 0.01003, 0.005763, 0.0015])
_sp.resolution_u = 4
_sp = cu_tree_003.splines.new('BEZIER'); _sp.bezier_points.add(5)
_sp.bezier_points.foreach_set('co', [-0.02577, 0.04451, 8.491, -0.09953, -0.154, 8.743, -0.1689, -0.3084, 9.025, -0.1974, -0.4369, 9.327, -0.2465, -0.4767, 9.65, -0.2777, -0.518, 9.975])
_sp.bezier_points.foreach_set('handle_left', [-0.001182, 0.1107, 8.407, -0.0715, -0.08485, 8.638, -0.1497, -0.253, 8.911, -0.1821, -0.4037, 9.204, -0.2308, -0.4609, 9.523, -0.2655, -0.5018, 9.848])
_sp.bezier_points.foreach_set('handle_right', [-0.05036, -0.02165, 8.575, -0.1276, -0.2231, 8.848, -0.188, -0.3638, 9.14, -0.2128, -0.4701, 9.45, -0.2622, -0.4925, 9.777, -0.2899, -0.5341, 10.1])
for _p, _l, _r in zip(_sp.bezier_points, ['VECTOR', 'AUTO', 'AUTO', 'AUTO', 'AUTO', 'AUTO'], ['VECTOR', 'AUTO', 'AUTO', 'AUTO', 'AUTO', 'AUTO']): _p.handle_left_type = _l; _p.handle_right_type = _r
_sp.bezier_points.foreach_set('radius', [0.02185, 0.01778, 0.01371, 0.009641, 0.00557, 0.0015])
_sp.resolution_u = 4
_sp = cu_tree_003.splines.new('BEZIER'); _sp.bezier_points.add(5)
_sp.bezier_points.foreach_set('co', [-0.02873, 0.05176, 8.66, 0.1539, 0.101, 8.914, 0.2939, 0.1328, 9.195, 0.3946, 0.1677, 9.493, 0.431, 0.1408, 9.805, 0.4612, 0.171, 10.12])
_sp.bezier_points.foreach_set('handle_left', [-0.0896, 0.03535, 8.576, 0.09066, 0.0851, 8.809, 0.2468, 0.1198, 9.082, 0.3676, 0.1661, 9.372, 0.4179, 0.1401, 9.683, 0.4494, 0.1592, 9.996])
_sp.bezier_points.foreach_set('handle_right', [0.03214, 0.06817, 8.745, 0.2171, 0.1169, 9.018, 0.341, 0.1459, 9.308, 0.4216, 0.1692, 9.613, 0.444, 0.1414, 9.928, 0.473, 0.1828, 10.24])
for _p, _l, _r in zip(_sp.bezier_points, ['VECTOR', 'AUTO', 'AUTO', 'AUTO', 'AUTO', 'AUTO'], ['VECTOR', 'AUTO', 'AUTO', 'AUTO', 'AUTO', 'AUTO']): _p.handle_left_type = _l; _p.handle_right_type = _r
_sp.bezier_points.foreach_set('radius', [0.02071, 0.01687, 0.01303, 0.009185, 0.005343, 0.0015])
_sp.resolution_u = 4
_sp = cu_tree_003.splines.new('BEZIER'); _sp.bezier_points.add(5)
_sp.bezier_points.foreach_set('co', [-0.03202, 0.05951, 8.831, -0.1974, 0.09311, 9.083, -0.324, 0.1311, 9.355, -0.4309, 0.161, 9.637, -0.4852, 0.1774, 9.934, -0.5138, 0.133, 10.23])
_sp.bezier_points.foreach_set('handle_left', [0.0231, 0.04831, 8.747, -0.1403, 0.0791, 8.98, -0.2784, 0.1178, 9.247, -0.3992, 0.1519, 9.523, -0.4689, 0.1829, 9.817, -0.5026, 0.1503, 10.12])
_sp.bezier_points.foreach_set('handle_right', [-0.08715, 0.07071, 8.915, -0.2545, 0.1071, 9.185, -0.3696, 0.1444, 9.463, -0.4625, 0.1701, 9.75, -0.5015, 0.1719, 10.05, -0.5249, 0.1157, 10.35])
for _p, _l, _r in zip(_sp.bezier_points, ['VECTOR', 'AUTO', 'AUTO', 'AUTO', 'AUTO', 'AUTO'], ['VECTOR', 'AUTO', 'AUTO', 'AUTO', 'AUTO', 'AUTO']): _p.handle_left_type = _l; _p.handle_right_type = _r
_sp.bezier_points.foreach_set('radius', [0.01806, 0.01475, 0.01144, 0.008124, 0.004812, 0.0015])
_sp.resolution_u = 4
_sp = cu_tree_003.splines.new('BEZIER'); _sp.bezier_points.add(5)
_sp.bezier_points.foreach_set('co', [-0.03545, 0.06765, 9.013, 0.02088, -0.03872, 9.276, 0.05088, -0.1134, 9.554, 0.06746, -0.1541, 9.841, 0.04745, -0.1651, 10.13, 0.05731, -0.1661, 10.42])
_sp.bezier_points.foreach_set('handle_left', [-0.05423, 0.1031, 8.925, 0.003982, -0.003287, 9.17, 0.04177, -0.09078, 9.444, 0.06813, -0.144, 9.728, 0.04944, -0.1628, 10.02, 0.05346, -0.1657, 10.31])
_sp.bezier_points.foreach_set('handle_right', [-0.01667, 0.03219, 9.1, 0.03778, -0.07415, 9.382, 0.05999, -0.1359, 9.665, 0.06679, -0.1643, 9.953, 0.04547, -0.1675, 10.24, 0.06115, -0.1665, 10.53])
for _p, _l, _r in zip(_sp.bezier_points, ['VECTOR', 'AUTO', 'AUTO', 'AUTO', 'AUTO', 'AUTO'], ['VECTOR', 'AUTO', 'AUTO', 'AUTO', 'AUTO', 'AUTO']): _p.handle_left_type = _l; _p.handle_right_type = _r
_sp.bezier_points.foreach_set('radius', [0.01541, 0.01263, 0.009845, 0.007063, 0.004282, 0.0015])
_sp.resolution_u = 4
_sp = cu_tree_003.splines.new('BEZIER'); _sp.bezier_points.add(5)
_sp.bezier_points.foreach_set('co', [-0.03882, 0.07607, 9.215, -0.02917, 0.05099, 9.49, -0.04021, 0.06395, 9.766, -0.05839, 0.04975, 10.04, -0.06255, 0.09137, 10.31, -0.07316, 0.1218, 10.59])
_sp.bezier_points.foreach_set('handle_left', [-0.04204, 0.08442, 9.123, -0.0289, 0.05336, 9.382, -0.03449, 0.06419, 9.658, -0.05401, 0.04437, 9.934, -0.05966, 0.0773, 10.21, -0.06901, 0.1099, 10.48])
_sp.bezier_points.foreach_set('handle_right', [-0.03561, 0.06771, 9.307, -0.02944, 0.04862, 9.598, -0.04592, 0.06371, 9.874, -0.06278, 0.05513, 10.15, -0.06543, 0.1054, 10.42, -0.0773, 0.1337, 10.7])
for _p, _l, _r in zip(_sp.bezier_points, ['VECTOR', 'AUTO', 'AUTO', 'AUTO', 'AUTO', 'AUTO'], ['VECTOR', 'AUTO', 'AUTO', 'AUTO', 'AUTO', 'AUTO']): _p.handle_left_type = _l; _p.handle_right_type = _r
_sp.bezier_points.foreach_set('radius', [0.01276, 0.0105, 0.008253, 0.006002, 0.003751, 0.0015])
_sp.resolution_u = 4
cu_tree_003.use_path_clamp = True
cu_tree_003.bevel_resolution = 0
cu_tree_003.bevel_depth = 1.0
cu_tree_003.resolution_u = 4
cu_tree_003.fill_mode = 'FULL'
cu_beziercircle_003 = bpy.data.curves.new('BezierCircle.003', 'CURVE')
cu_beziercircle_003.dimensions = '3D'
_sp = cu_beziercircle_003.splines.new('BEZIER'); _sp.bezier_points.add(3)
_sp.bezier_points.foreach_set('co', [-1.0, 0.0, 0.0, 0.0, 1.0, 0.0, 1.0, 0.0, 0.0, 0.0, -1.0, 0.0])
_sp.bezier_points.foreach_set('handle_left', [-1.0, -0.5521, 0.0, -0.5521, 1.0, 0.0, 1.0, 0.5521, 0.0, 0.5521, -1.0, 0.0])
_sp.bezier_points.foreach_set('handle_right', [-1.0, 0.5521, 0.0, 0.5521, 1.0, 0.0, 1.0, -0.5521, 0.0, -0.5521, -1.0, 0.0])
for _p, _l, _r in zip(_sp.bezier_points, ['AUTO', 'AUTO', 'AUTO', 'AUTO'], ['AUTO', 'AUTO', 'AUTO', 'AUTO']): _p.handle_left_type = _l; _p.handle_right_type = _r
_sp.order_u = 0
_sp.order_v = 0
_sp.use_cyclic_u = True
cu_beziercircle_003.use_path = True
cu_beziercircle_003.use_path_clamp = True
cu_beziercircle_003.bevel_resolution = 0
cu_beziercircle_003.eval_time = 2.0
cu_beziercircle_003.fill_mode = 'HALF'

# ---- objects
ob_tree = bpy.data.objects.new('tree', cu_tree_003)
ob_leaves = bpy.data.objects.new('leaves', me_leaves_002)
ob_plane_006 = bpy.data.objects.new('Plane.006', me_plane_004)
ob_plane_005 = bpy.data.objects.new('Plane.005', me_plane_003)
ob_camera_000 = bpy.data.objects.new('Camera.000', cam_camera_005)
ob_camera_006 = bpy.data.objects.new('Camera.006', cam_camera_014)
ob_camera_002 = bpy.data.objects.new('Camera.002', cam_camera_004)
ob_beziercircle_002 = bpy.data.objects.new('BezierCircle.002', cu_beziercircle_003)
ob_plane_001 = bpy.data.objects.new('Plane.001', me_plane_012)
ob_plane_002 = bpy.data.objects.new('Plane.002', me_plane_009)
ob_plane = bpy.data.objects.new('Plane', me_plane)

# ---- transforms, parenting, visibility, modifiers, constraints
ob_tree.location = (0.0, 0.0, 0.0)
ob_tree.lineart.crease_threshold = 0.0
ob_leaves.parent = ob_tree
ob_leaves.location = (0.0, 0.0, 0.0)
ob_leaves.lineart.crease_threshold = 0.0
ob_plane_006.location = (11.0, 0.0, 30.0)
ob_plane_006.rotation_euler = (1.571, -0.0, 1.571)
ob_plane_006.scale = (15.0, 30.0, 1.0)
ob_plane_006.hide_viewport = True
ob_plane_006.lineart.crease_threshold = 0.0
ob_plane_005.location = (-11.0, 0.0, 30.0)
ob_plane_005.rotation_euler = (1.571, -0.0, 1.571)
ob_plane_005.scale = (15.0, 30.0, 1.0)
ob_plane_005.lineart.crease_threshold = 0.0
ob_camera_000.location = (0.0, -8.0, 12.0)
ob_camera_000.rotation_euler = (0.9599, 0.0, 0.0)
ob_camera_000.lineart.crease_threshold = 0.0
ob_camera_006.location = (10.0, 0.0, 7.0)
ob_camera_006.rotation_euler = (1.222, 0.0, 1.571)
ob_camera_006.hide_viewport = True
ob_camera_006.lineart.crease_threshold = 0.0
ob_camera_002.location = (10.0, 0.0, 0.0)
ob_camera_002.rotation_euler = (2.094, -0.0, 1.571)
ob_camera_002.lineart.crease_threshold = 0.0
ob_beziercircle_002.location = (0.0, 0.0, 0.0)
ob_beziercircle_002.scale = (10.0, 10.0, 0.0)
ob_beziercircle_002.lineart.crease_threshold = 0.0
ob_plane_001.location = (0.0, 0.0, 0.0)
ob_plane_001.scale = (15.0, 15.0, 1.0)
ob_plane_001.hide_viewport = True
ob_plane_001.lineart.crease_threshold = 0.0
ob_plane_002.location = (0.0, -12.0, 30.0)
ob_plane_002.rotation_euler = (1.571, 0.0, 0.0)
ob_plane_002.scale = (15.0, 30.0, 1.0)
ob_plane_002.hide_viewport = True
ob_plane_002.lineart.crease_threshold = 0.0
ob_plane.location = (0.0, 5.0, 30.0)
ob_plane.rotation_euler = (1.571, -0.0, 0.0)
ob_plane.scale = (15.0, 30.0, 1.0)
ob_plane.lineart.crease_threshold = 0.0

# ---- collection membership
col_collection_1.objects.link(ob_tree)
col_collection_1.objects.link(ob_leaves)
col_collection_1.objects.link(ob_plane_006)
col_collection_1.objects.link(ob_plane_005)
col_collection_1.objects.link(ob_camera_000)
col_collection_1.objects.link(ob_camera_006)
col_collection_1.objects.link(ob_camera_002)
col_collection_1.objects.link(ob_beziercircle_002)
col_collection_1.objects.link(ob_plane_001)
col_collection_1.objects.link(ob_plane_002)
col_collection_1.objects.link(ob_plane)

# ---- scene / render settings (as saved in the file)
scene.camera = ob_camera_000
scene.frame_start = 0; scene.frame_end = 20; scene.frame_set(3)
scene.render.engine = 'BLENDER_EEVEE_NEXT'
scene.render.resolution_percentage = 50
scene.render.fps = 1
scene.render.dither_intensity = 0.0
scene.cycles.use_denoising = False
scene.cycles.samples = 128
scene.cycles.sampling_pattern = 'TABULATED_SOBOL'
scene.cycles.use_adaptive_sampling = False
scene.cycles.use_light_tree = False
scene.view_settings.view_transform = 'Standard'
bpy.context.view_layer.update()

# ---- added for rendering (the .blend has no usable light): sun
light_auto_sun = bpy.data.lights.new('AutoSun', 'SUN')
light_auto_sun.energy = 3.0
light_auto_sun.angle = 0.0523599
ob_auto_sun = bpy.data.objects.new('AutoSun', light_auto_sun)
scene.collection.objects.link(ob_auto_sun)
ob_auto_sun.rotation_euler = (0.872665, 0.174533, 0.523599)
bpy.context.view_layer.update()
